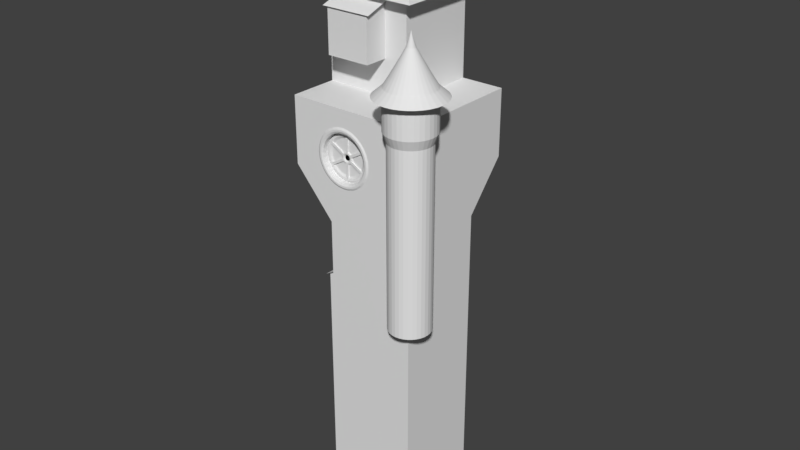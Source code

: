 # Source: budynek5.blend  (saved by Blender 2.79.0; exported with 4.5.12 LTS)
import bpy
from mathutils import Matrix  # noqa: F401  (used for matrix-valued properties, if any)

bpy.ops.wm.read_factory_settings(use_empty=True)
scene = bpy.context.scene
scene.name = 'Scene'

# ---- collections
col_collection_1 = bpy.data.collections.new('Collection 1'); scene.collection.children.link(col_collection_1)

# ---- world
world_world = bpy.data.worlds.new('World'); scene.world = world_world
world_world.color = (0.05088, 0.05088, 0.05088)
world_world.use_sun_shadow = False
world_world.sun_shadow_jitter_overblur = 0.0
world_world.cycles.sampling_method = 'MANUAL'

# ---- meshes
me_cube_012 = bpy.data.meshes.new('Cube.012')
me_cube_012.from_pydata([(-1.0, -1.0, -10.44), (-1.0, -1.0, 1.0), (-1.0, 1.152, -10.44), (-1.0, 1.152, 1.0), (1.0, -1.0, -10.44), (1.0, -1.0, 1.0), (1.0, 1.152, -10.44), (1.0, 1.152, 1.0), (-1.0, 1.152, 1.657), (1.0, 1.152, 1.657), (-1.164, -1.173, 0.9879), (1.164, -1.173, 0.9879), (-1.164, 1.131, 1.704), (1.164, 1.131, 1.704), (-1.0, -1.0, -4.804), (-1.0, -1.0, -3.695), (-1.0, -1.0, -2.586), (-1.0, -1.0, -1.477), (-1.0, -1.0, -0.3673), (-1.0, 1.152, -0.3673), (-1.0, 1.152, -1.477), (-1.0, 1.152, -2.586), (-1.0, 1.152, -3.695), (-1.0, 1.152, -4.804), (1.0, 1.152, -0.3673), (1.0, 1.152, -1.477), (1.0, 1.152, -2.586), (1.0, 1.152, -3.695), (1.0, 1.152, -4.804), (1.0, -1.0, -0.3673), (1.0, -1.0, -1.477), (1.0, -1.0, -2.586), (1.0, -1.0, -3.695), (1.0, -1.0, -4.804), (-1.0, -1.0, 0.7574), (-1.0, 1.152, 0.7574), (1.0, 1.152, 0.7574), (1.0, -1.0, 0.7574), (0.1063, 1.152, -10.44), (-0.1063, 1.152, -10.44), (-0.1063, 1.152, 1.0), (0.1063, 1.152, 1.0), (-0.1063, -1.0, -10.44), (0.1063, -1.0, -10.44), (0.1063, -1.0, 1.0), (-0.1063, -1.0, 1.0), (0.1063, 1.152, 1.657), (-0.1063, 1.152, 1.657), (0.1237, -1.173, 0.9879), (-0.1237, -1.173, 0.9879), (0.1237, 1.131, 1.704), (-0.1237, 1.131, 1.704), (0.1063, -1.0, -4.804), (-0.1063, -1.0, -4.804), (0.1063, -1.0, -3.695), (-0.1063, -1.0, -3.695), (0.1063, -1.0, -2.586), (-0.1063, -1.0, -2.586), (0.1063, -1.0, -1.477), (-0.1063, -1.0, -1.477), (0.1063, -1.0, -0.3673), (-0.1063, -1.0, -0.3673), (-0.1063, 1.152, -4.804), (0.1063, 1.152, -4.804), (-0.1063, 1.152, -3.695), (0.1063, 1.152, -3.695), (-0.1063, 1.152, -2.586), (0.1063, 1.152, -2.586), (-0.1063, 1.152, -1.477), (0.1063, 1.152, -1.477), (-0.1063, 1.152, -0.3673), (0.1063, 1.152, -0.3673), (0.1063, -1.0, 0.7574), (-0.1063, -1.0, 0.7574), (-0.1063, 1.152, 0.7574), (0.1063, 1.152, 0.7574), (-0.33, -1.0, -4.581), (-0.33, -1.0, -3.919), (-0.7763, -1.0, -3.919), (-0.7763, -1.0, -4.581), (-0.33, -1.0, -3.471), (-0.33, -1.0, -2.81), (-0.7763, -1.0, -2.81), (-0.7763, -1.0, -3.471), (-0.33, -1.0, -2.362), (-0.33, -1.0, -1.7), (-0.7763, -1.0, -1.7), (-0.7763, -1.0, -2.362), (-0.33, -1.0, -1.253), (-0.33, -1.0, -0.5909), (-0.7763, -1.0, -0.5909), (-0.7763, -1.0, -1.253), (-0.33, -1.0, -0.1436), (-0.33, -1.0, 0.5338), (-0.7763, -1.0, 0.5338), (-0.7763, -1.0, -0.1436), (0.7763, -1.0, -0.1436), (0.7763, -1.0, 0.5338), (0.33, -1.0, 0.5338), (0.33, -1.0, -0.1436), (0.7763, -1.0, -1.253), (0.7763, -1.0, -0.5909), (0.33, -1.0, -0.5909), (0.33, -1.0, -1.253), (0.7763, -1.0, -2.362), (0.7763, -1.0, -1.7), (0.33, -1.0, -1.7), (0.33, -1.0, -2.362), (0.7763, -1.0, -3.471), (0.7763, -1.0, -2.81), (0.33, -1.0, -2.81), (0.33, -1.0, -3.471), (0.7763, -1.0, -4.581), (0.7763, -1.0, -3.919), (0.33, -1.0, -3.919), (0.33, -1.0, -4.581), (-0.33, -0.7857, -3.919), (-0.33, -0.7857, -4.581), (-0.7763, -0.7857, -4.581), (-0.7763, -0.7857, -3.919), (-0.33, -0.7857, -2.81), (-0.33, -0.7857, -3.471), (-0.7763, -0.7857, -3.471), (-0.7763, -0.7857, -2.81), (-0.33, -0.7857, -1.7), (-0.33, -0.7857, -2.362), (-0.7763, -0.7857, -2.362), (-0.7763, -0.7857, -1.7), (-0.33, -0.7857, -0.5909), (-0.33, -0.7857, -1.253), (-0.7763, -0.7857, -1.253), (-0.7763, -0.7857, -0.5909), (-0.33, -0.7857, 0.5338), (-0.33, -0.7857, -0.1436), (-0.7763, -0.7857, -0.1436), (-0.7763, -0.7857, 0.5338), (0.7763, -0.7857, 0.5338), (0.7763, -0.7857, -0.1436), (0.33, -0.7857, -0.1436), (0.33, -0.7857, 0.5338), (0.7763, -0.7857, -0.5909), (0.7763, -0.7857, -1.253), (0.33, -0.7857, -1.253), (0.33, -0.7857, -0.5909), (0.7763, -0.7857, -1.7), (0.7763, -0.7857, -2.362), (0.33, -0.7857, -2.362), (0.33, -0.7857, -1.7), (0.7763, -0.7857, -2.81), (0.7763, -0.7857, -3.471), (0.33, -0.7857, -3.471), (0.33, -0.7857, -2.81), (0.7763, -0.7857, -3.919), (0.7763, -0.7857, -4.581), (0.33, -0.7857, -4.581), (0.33, -0.7857, -3.919), (-0.4042, 1.152, -10.44), (-0.7021, 1.152, -10.44), (-0.4042, -1.0, 1.0), (-0.7021, -1.0, 1.0), (-0.4042, 1.152, 1.657), (-0.7021, 1.152, 1.657), (-0.4703, -1.173, 0.9879), (-0.8169, -1.173, 0.9879), (-0.4703, 1.131, 1.704), (-0.8169, 1.131, 1.704), (-0.4042, -1.0, -4.804), (-0.7021, -1.0, -4.804), (-0.4042, -1.0, -3.695), (-0.7021, -1.0, -3.695), (-0.4042, -1.0, -2.586), (-0.7021, -1.0, -2.586), (-0.4042, -1.0, -1.477), (-0.7021, -1.0, -1.477), (-0.4042, -1.0, -0.3673), (-0.7021, -1.0, -0.3673), (-0.4042, -1.0, 0.7574), (-0.7021, -1.0, 0.7574), (-0.7021, 1.152, 1.0), (-0.4042, 1.152, 1.0), (-0.7021, -1.0, -10.44), (-0.4042, -1.0, -10.44), (-0.7021, 1.152, -4.804), (-0.4042, 1.152, -4.804), (-0.7021, 1.152, -3.695), (-0.4042, 1.152, -3.695), (-0.7021, 1.152, -2.586), (-0.4042, 1.152, -2.586), (-0.7021, 1.152, -1.477), (-0.4042, 1.152, -1.477), (-0.7021, 1.152, -0.3673), (-0.4042, 1.152, -0.3673), (-0.7021, 1.152, 0.7574), (-0.4042, 1.152, 0.7574), (-0.4788, -1.0, -4.581), (-0.6276, -1.0, -4.581), (-0.4788, -1.0, -3.812), (-0.6276, -1.0, -3.812), (-0.4788, -1.0, -3.471), (-0.6276, -1.0, -3.471), (-0.4788, -1.0, -2.703), (-0.6276, -1.0, -2.703), (-0.4788, -1.0, -2.362), (-0.6276, -1.0, -2.362), (-0.4788, -1.0, -1.593), (-0.6276, -1.0, -1.593), (-0.4788, -1.0, -1.253), (-0.6276, -1.0, -1.253), (-0.4788, -1.0, -0.4842), (-0.6276, -1.0, -0.4842), (-0.4788, -1.0, -0.1436), (-0.6276, -1.0, -0.1436), (-0.4788, -1.0, 0.6405), (-0.6276, -1.0, 0.6405), (-0.4788, -0.7857, -4.581), (-0.6276, -0.7857, -4.581), (-0.4788, -0.7857, -3.812), (-0.6276, -0.7857, -3.812), (-0.4788, -0.7857, -3.471), (-0.6276, -0.7857, -3.471), (-0.4788, -0.7857, -2.703), (-0.6276, -0.7857, -2.703), (-0.4788, -0.7857, -2.362), (-0.6276, -0.7857, -2.362), (-0.4788, -0.7857, -1.593), (-0.6276, -0.7857, -1.593), (-0.4788, -0.7857, -1.253), (-0.6276, -0.7857, -1.253), (-0.4788, -0.7857, -0.4842), (-0.6276, -0.7857, -0.4842), (-0.4788, -0.7857, -0.1436), (-0.6276, -0.7857, -0.1436), (-0.4788, -0.7857, 0.6405), (-0.6276, -0.7857, 0.6405), (0.4042, 1.152, 1.0), (0.7021, 1.152, 1.0), (0.4042, -1.0, -10.44), (0.7021, -1.0, -10.44), (0.4042, 1.152, -4.804), (0.7021, 1.152, -4.804), (0.4042, 1.152, -3.695), (0.7021, 1.152, -3.695), (0.4042, 1.152, -2.586), (0.7021, 1.152, -2.586), (0.4042, 1.152, -1.477), (0.7021, 1.152, -1.477), (0.4042, 1.152, -0.3673), (0.7021, 1.152, -0.3673), (0.4042, 1.152, 0.7574), (0.7021, 1.152, 0.7574), (0.7021, 1.152, -10.44), (0.4042, 1.152, -10.44), (0.7021, -1.0, 1.0), (0.4042, -1.0, 1.0), (0.7021, 1.152, 1.657), (0.4042, 1.152, 1.657), (0.8169, -1.173, 0.9879), (0.4703, -1.173, 0.9879), (0.8169, 1.131, 1.704), (0.4703, 1.131, 1.704), (0.7021, -1.0, -4.804), (0.4042, -1.0, -4.804), (0.7021, -1.0, -3.695), (0.4042, -1.0, -3.695), (0.7021, -1.0, -2.586), (0.4042, -1.0, -2.586), (0.7021, -1.0, -1.477), (0.4042, -1.0, -1.477), (0.7021, -1.0, -0.3673), (0.4042, -1.0, -0.3673), (0.7021, -1.0, 0.7574), (0.4042, -1.0, 0.7574), (0.6276, -1.0, -0.1436), (0.4788, -1.0, -0.1436), (0.6276, -1.0, 0.6405), (0.4788, -1.0, 0.6405), (0.6276, -1.0, -1.253), (0.4788, -1.0, -1.253), (0.6276, -1.0, -0.4842), (0.4788, -1.0, -0.4842), (0.6276, -1.0, -2.362), (0.4788, -1.0, -2.362), (0.6276, -1.0, -1.593), (0.4788, -1.0, -1.593), (0.6276, -1.0, -3.471), (0.4788, -1.0, -3.471), (0.6276, -1.0, -2.703), (0.4788, -1.0, -2.703), (0.6276, -1.0, -4.581), (0.4788, -1.0, -4.581), (0.6276, -1.0, -3.812), (0.4788, -1.0, -3.812), (0.6276, -0.7857, -0.1436), (0.4788, -0.7857, -0.1436), (0.6276, -0.7857, 0.6405), (0.4788, -0.7857, 0.6405), (0.6276, -0.7857, -1.253), (0.4788, -0.7857, -1.253), (0.6276, -0.7857, -0.4842), (0.4788, -0.7857, -0.4842), (0.6276, -0.7857, -2.362), (0.4788, -0.7857, -2.362), (0.6276, -0.7857, -1.593), (0.4788, -0.7857, -1.593), (0.6276, -0.7857, -3.471), (0.4788, -0.7857, -3.471), (0.6276, -0.7857, -2.703), (0.4788, -0.7857, -2.703), (0.6276, -0.7857, -4.581), (0.4788, -0.7857, -4.581), (0.6276, -0.7857, -3.812), (0.4788, -0.7857, -3.812), (-0.33, -0.795, -3.919), (-0.33, -0.795, -4.581), (-0.7763, -0.795, -4.581), (-0.7763, -0.795, -3.919), (-0.33, -0.795, -2.81), (-0.33, -0.795, -3.471), (-0.7763, -0.795, -3.471), (-0.7763, -0.795, -2.81), (-0.33, -0.795, -1.7), (-0.33, -0.795, -2.362), (-0.7763, -0.795, -2.362), (-0.7763, -0.795, -1.7), (-0.33, -0.795, -0.5909), (-0.33, -0.795, -1.253), (-0.7763, -0.795, -1.253), (-0.7763, -0.795, -0.5909), (-0.33, -0.795, 0.5338), (-0.33, -0.795, -0.1436), (-0.7763, -0.795, -0.1436), (-0.7763, -0.795, 0.5338), (0.7763, -0.795, 0.5338), (0.7763, -0.795, -0.1436), (0.33, -0.795, -0.1436), (0.33, -0.795, 0.5338), (0.7763, -0.795, -0.5909), (0.7763, -0.795, -1.253), (0.33, -0.795, -1.253), (0.33, -0.795, -0.5909), (0.7763, -0.795, -1.7), (0.7763, -0.795, -2.362), (0.33, -0.795, -2.362), (0.33, -0.795, -1.7), (0.7763, -0.795, -2.81), (0.7763, -0.795, -3.471), (0.33, -0.795, -3.471), (0.33, -0.795, -2.81), (0.7763, -0.795, -3.919), (0.7763, -0.795, -4.581), (0.33, -0.795, -4.581), (0.33, -0.795, -3.919), (-0.4788, -0.795, -4.581), (-0.6276, -0.795, -4.581), (-0.4788, -0.795, -3.812), (-0.6276, -0.795, -3.812), (-0.4788, -0.795, -3.471), (-0.6276, -0.795, -3.471), (-0.4788, -0.795, -2.703), (-0.6276, -0.795, -2.703), (-0.4788, -0.795, -2.362), (-0.6276, -0.795, -2.362), (-0.4788, -0.795, -1.593), (-0.6276, -0.795, -1.593), (-0.4788, -0.795, -1.253), (-0.6276, -0.795, -1.253), (-0.4788, -0.795, -0.4842), (-0.6276, -0.795, -0.4842), (-0.4788, -0.795, -0.1436), (-0.6276, -0.795, -0.1436), (-0.4788, -0.795, 0.6405), (-0.6276, -0.795, 0.6405), (0.6276, -0.795, -0.1436), (0.4788, -0.795, -0.1436), (0.6276, -0.795, 0.6405), (0.4788, -0.795, 0.6405), (0.6276, -0.795, -1.253), (0.4788, -0.795, -1.253), (0.6276, -0.795, -0.4842), (0.4788, -0.795, -0.4842), (0.6276, -0.795, -2.362), (0.4788, -0.795, -2.362), (0.6276, -0.795, -1.593), (0.4788, -0.795, -1.593), (0.6276, -0.795, -3.471), (0.4788, -0.795, -3.471), (0.6276, -0.795, -2.703), (0.4788, -0.795, -2.703), (0.6276, -0.795, -4.581), (0.4788, -0.795, -4.581), (0.6276, -0.795, -3.812), (0.4788, -0.795, -3.812), (-0.33, -0.7695, -3.919), (-0.33, -0.7695, -4.581), (-0.6276, -0.7695, -4.581), (-0.7763, -0.7695, -4.581), (-0.6276, -0.7695, -3.812), (-0.7763, -0.7695, -3.919), (-0.33, -0.7695, -2.81), (-0.33, -0.7695, -3.471), (-0.6276, -0.7695, -3.471), (-0.7763, -0.7695, -3.471), (-0.6276, -0.7695, -2.703), (-0.7763, -0.7695, -2.81), (-0.33, -0.7695, -1.7), (-0.33, -0.7695, -2.362), (-0.6276, -0.7695, -2.362), (-0.7763, -0.7695, -2.362), (-0.6276, -0.7695, -1.593), (-0.7763, -0.7695, -1.7), (-0.33, -0.7695, -0.5909), (-0.33, -0.7695, -1.253), (-0.6276, -0.7695, -1.253), (-0.7763, -0.7695, -1.253), (-0.6276, -0.7695, -0.4842), (-0.7763, -0.7695, -0.5909), (-0.33, -0.7695, 0.5338), (-0.33, -0.7695, -0.1436), (-0.6276, -0.7695, -0.1436), (-0.7763, -0.7695, -0.1436), (-0.6276, -0.7695, 0.6405), (-0.7763, -0.7695, 0.5338), (0.7763, -0.7695, 0.5338), (0.7763, -0.7695, -0.1436), (0.4788, -0.7695, -0.1436), (0.33, -0.7695, -0.1436), (0.4788, -0.7695, 0.6405), (0.33, -0.7695, 0.5338), (0.7763, -0.7695, -0.5909), (0.7763, -0.7695, -1.253), (0.4788, -0.7695, -1.253), (0.33, -0.7695, -1.253), (0.4788, -0.7695, -0.4842), (0.33, -0.7695, -0.5909), (0.7763, -0.7695, -1.7), (0.7763, -0.7695, -2.362), (0.4788, -0.7695, -2.362), (0.33, -0.7695, -2.362), (0.4788, -0.7695, -1.593), (0.33, -0.7695, -1.7), (0.7763, -0.7695, -2.81), (0.7763, -0.7695, -3.471), (0.4788, -0.7695, -3.471), (0.33, -0.7695, -3.471), (0.4788, -0.7695, -2.703), (0.33, -0.7695, -2.81), (0.7763, -0.7695, -3.919), (0.7763, -0.7695, -4.581), (0.4788, -0.7695, -4.581), (0.33, -0.7695, -4.581), (0.4788, -0.7695, -3.812), (0.33, -0.7695, -3.919), (-0.4788, -0.7695, -4.581), (-0.4788, -0.7695, -3.812), (-0.4788, -0.7695, -3.471), (-0.4788, -0.7695, -2.703), (-0.4788, -0.7695, -2.362), (-0.4788, -0.7695, -1.593), (-0.4788, -0.7695, -1.253), (-0.4788, -0.7695, -0.4842), (-0.4788, -0.7695, -0.1436), (-0.4788, -0.7695, 0.6405), (0.6276, -0.7695, -0.1436), (0.6276, -0.7695, 0.6405), (0.6276, -0.7695, -1.253), (0.6276, -0.7695, -0.4842), (0.6276, -0.7695, -2.362), (0.6276, -0.7695, -1.593), (0.6276, -0.7695, -3.471), (0.6276, -0.7695, -2.703), (0.6276, -0.7695, -4.581), (0.6276, -0.7695, -3.812), (-0.5241, -0.8999, -4.581), (-0.5822, -0.8999, -4.581), (-0.5241, -0.8999, -3.812), (-0.5822, -0.8999, -3.812), (-0.5241, -0.8999, -3.471), (-0.5822, -0.8999, -3.471), (-0.5241, -0.8999, -2.703), (-0.5822, -0.8999, -2.703), (-0.5241, -0.8999, -2.362), (-0.5822, -0.8999, -2.362), (-0.5241, -0.8999, -1.593), (-0.5822, -0.8999, -1.593), (-0.5241, -0.8999, -1.253), (-0.5822, -0.8999, -1.253), (-0.5241, -0.8999, -0.4842), (-0.5822, -0.8999, -0.4842), (-0.5241, -0.8999, -0.1436), (-0.5822, -0.8999, -0.1436), (-0.5241, -0.8999, 0.6405), (-0.5822, -0.8999, 0.6405), (0.5822, -0.8999, -0.1436), (0.5241, -0.8999, -0.1436), (0.5822, -0.8999, 0.6405), (0.5241, -0.8999, 0.6405), (0.5822, -0.8999, -1.253), (0.5241, -0.8999, -1.253), (0.5822, -0.8999, -0.4842), (0.5241, -0.8999, -0.4842), (0.5822, -0.8999, -2.362), (0.5241, -0.8999, -2.362), (0.5822, -0.8999, -1.593), (0.5241, -0.8999, -1.593), (0.5822, -0.8999, -3.471), (0.5241, -0.8999, -3.471), (0.5822, -0.8999, -2.703), (0.5241, -0.8999, -2.703), (0.5822, -0.8999, -4.581), (0.5241, -0.8999, -4.581), (0.5822, -0.8999, -3.812), (0.5241, -0.8999, -3.812), (-0.5241, -0.7722, -4.581), (-0.5822, -0.7722, -4.581), (-0.5241, -0.7722, -3.812), (-0.5822, -0.7722, -3.812), (-0.5241, -0.7722, -3.471), (-0.5822, -0.7722, -3.471), (-0.5241, -0.7722, -2.703), (-0.5822, -0.7722, -2.703), (-0.5241, -0.7722, -2.362), (-0.5822, -0.7722, -2.362), (-0.5241, -0.7722, -1.593), (-0.5822, -0.7722, -1.593), (-0.5241, -0.7722, -1.253), (-0.5822, -0.7722, -1.253), (-0.5241, -0.7722, -0.4842), (-0.5822, -0.7722, -0.4842), (-0.5241, -0.7722, -0.1436), (-0.5822, -0.7722, -0.1436), (-0.5241, -0.7722, 0.6405), (-0.5822, -0.7722, 0.6405), (0.5822, -0.7722, -0.1436), (0.5241, -0.7722, -0.1436), (0.5822, -0.7722, 0.6405), (0.5241, -0.7722, 0.6405), (0.5822, -0.7722, -1.253), (0.5241, -0.7722, -1.253), (0.5822, -0.7722, -0.4842), (0.5241, -0.7722, -0.4842), (0.5822, -0.7722, -2.362), (0.5241, -0.7722, -2.362), (0.5822, -0.7722, -1.593), (0.5241, -0.7722, -1.593), (0.5822, -0.7722, -3.471), (0.5241, -0.7722, -3.471), (0.5822, -0.7722, -2.703), (0.5241, -0.7722, -2.703), (0.5822, -0.7722, -4.581), (0.5241, -0.7722, -4.581), (0.5822, -0.7722, -3.812), (0.5241, -0.7722, -3.812), (-0.9375, -0.8999, -4.07), (-0.9375, -0.8999, -4.012), (-0.1688, -0.8999, -4.07), (-0.1688, -0.8999, -4.012), (-0.9375, -0.8999, -2.961), (-0.9375, -0.8999, -2.903), (-0.1688, -0.8999, -2.961), (-0.1688, -0.8999, -2.903), (-0.9375, -0.8999, -1.851), (-0.9375, -0.8999, -1.793), (-0.1688, -0.8999, -1.851), (-0.1688, -0.8999, -1.793), (-0.9375, -0.8999, -0.7422), (-0.9375, -0.8999, -0.6841), (-0.1688, -0.8999, -0.7422), (-0.1688, -0.8999, -0.6841), (-0.9452, -0.8999, 0.3748), (-0.9452, -0.8999, 0.4329), (-0.1611, -0.8999, 0.3748), (-0.1611, -0.8999, 0.4329), (0.1611, -0.8999, 0.3748), (0.1611, -0.8999, 0.4329), (0.9452, -0.8999, 0.3748), (0.9452, -0.8999, 0.4329), (0.1688, -0.8999, -0.7422), (0.1688, -0.8999, -0.6841), (0.9375, -0.8999, -0.7422), (0.9375, -0.8999, -0.6841), (0.1688, -0.8999, -1.851), (0.1688, -0.8999, -1.793), (0.9375, -0.8999, -1.851), (0.9375, -0.8999, -1.793), (0.1688, -0.8999, -2.961), (0.1688, -0.8999, -2.903), (0.9375, -0.8999, -2.961), (0.9375, -0.8999, -2.903), (0.1688, -0.8999, -4.07), (0.1688, -0.8999, -4.012), (0.9375, -0.8999, -4.07), (0.9375, -0.8999, -4.012), (-0.9375, -0.7722, -4.07), (-0.9375, -0.7722, -4.012), (-0.1688, -0.7722, -4.07), (-0.1688, -0.7722, -4.012), (-0.9375, -0.7722, -2.961), (-0.9375, -0.7722, -2.903), (-0.1688, -0.7722, -2.961), (-0.1688, -0.7722, -2.903), (-0.9375, -0.7722, -1.851), (-0.9375, -0.7722, -1.793), (-0.1688, -0.7722, -1.851), (-0.1688, -0.7722, -1.793), (-0.9375, -0.7722, -0.7422), (-0.9375, -0.7722, -0.6841), (-0.1688, -0.7722, -0.7422), (-0.1688, -0.7722, -0.6841), (-0.9452, -0.7722, 0.3748), (-0.9452, -0.7722, 0.4329), (-0.1611, -0.7722, 0.3748), (-0.1611, -0.7722, 0.4329), (0.1611, -0.7722, 0.3748), (0.1611, -0.7722, 0.4329), (0.9452, -0.7722, 0.3748), (0.9452, -0.7722, 0.4329), (0.1688, -0.7722, -0.7422), (0.1688, -0.7722, -0.6841), (0.9375, -0.7722, -0.7422), (0.9375, -0.7722, -0.6841), (0.1688, -0.7722, -1.851), (0.1688, -0.7722, -1.793), (0.9375, -0.7722, -1.851), (0.9375, -0.7722, -1.793), (0.1688, -0.7722, -2.961), (0.1688, -0.7722, -2.903), (0.9375, -0.7722, -2.961), (0.9375, -0.7722, -2.903), (0.1688, -0.7722, -4.07), (0.1688, -0.7722, -4.012), (0.9375, -0.7722, -4.07), (0.9375, -0.7722, -4.012), (-0.9375, -0.8999, -4.376), (-0.9375, -0.8999, -4.318), (-0.1688, -0.8999, -4.376), (-0.1688, -0.8999, -4.318), (-0.9375, -0.8999, -3.266), (-0.9375, -0.8999, -3.208), (-0.1688, -0.8999, -3.266), (-0.1688, -0.8999, -3.208), (-0.9375, -0.8999, -2.157), (-0.9375, -0.8999, -2.099), (-0.1688, -0.8999, -2.157), (-0.1688, -0.8999, -2.099), (-0.9375, -0.8999, -1.048), (-0.9375, -0.8999, -0.9897), (-0.1688, -0.8999, -1.048), (-0.1688, -0.8999, -0.9897), (-0.9452, -0.8999, 0.06919), (-0.9452, -0.8999, 0.1273), (-0.1611, -0.8999, 0.06919), (-0.1611, -0.8999, 0.1273), (0.1611, -0.8999, 0.06919), (0.1611, -0.8999, 0.1273), (0.9452, -0.8999, 0.06919), (0.9452, -0.8999, 0.1273), (0.1688, -0.8999, -1.048), (0.1688, -0.8999, -0.9897), (0.9375, -0.8999, -1.048), (0.9375, -0.8999, -0.9897), (0.1688, -0.8999, -2.157), (0.1688, -0.8999, -2.099), (0.9375, -0.8999, -2.157), (0.9375, -0.8999, -2.099), (0.1688, -0.8999, -3.266), (0.1688, -0.8999, -3.208), (0.9375, -0.8999, -3.266), (0.9375, -0.8999, -3.208), (0.1688, -0.8999, -4.376), (0.1688, -0.8999, -4.318), (0.9375, -0.8999, -4.376), (0.9375, -0.8999, -4.318), (-0.9375, -0.7722, -4.376), (-0.9375, -0.7722, -4.318), (-0.1688, -0.7722, -4.376), (-0.1688, -0.7722, -4.318), (-0.9375, -0.7722, -3.266), (-0.9375, -0.7722, -3.208), (-0.1688, -0.7722, -3.266), (-0.1688, -0.7722, -3.208), (-0.9375, -0.7722, -2.157), (-0.9375, -0.7722, -2.099), (-0.1688, -0.7722, -2.157), (-0.1688, -0.7722, -2.099), (-0.9375, -0.7722, -1.048), (-0.9375, -0.7722, -0.9897), (-0.1688, -0.7722, -1.048), (-0.1688, -0.7722, -0.9897), (-0.9452, -0.7722, 0.06919), (-0.9452, -0.7722, 0.1273), (-0.1611, -0.7722, 0.06919), (-0.1611, -0.7722, 0.1273), (0.1611, -0.7722, 0.06919), (0.1611, -0.7722, 0.1273), (0.9452, -0.7722, 0.06919), (0.9452, -0.7722, 0.1273), (0.1688, -0.7722, -1.048), (0.1688, -0.7722, -0.9897), (0.9375, -0.7722, -1.048), (0.9375, -0.7722, -0.9897), (0.1688, -0.7722, -2.157), (0.1688, -0.7722, -2.099), (0.9375, -0.7722, -2.157), (0.9375, -0.7722, -2.099), (0.1688, -0.7722, -3.266), (0.1688, -0.7722, -3.208), (0.9375, -0.7722, -3.266), (0.9375, -0.7722, -3.208), (0.1688, -0.7722, -4.376), (0.1688, -0.7722, -4.318), (0.9375, -0.7722, -4.376), (0.9375, -0.7722, -4.318)], [], [(34, 1, 3, 35), (249, 235, 7, 36), (36, 7, 5, 37), (177, 159, 1, 34), (250, 6, 4, 237), (3, 1, 8), (252, 5, 11, 256), (178, 3, 8, 161), (5, 7, 9), (256, 11, 13, 258), (5, 9, 13, 11), (8, 1, 10, 12), (161, 8, 12, 165), (180, 167, 14, 0), (88, 89, 128, 129), (108, 109, 148, 149), (201, 82, 123, 221), (279, 102, 143, 299), (6, 28, 33, 4), (28, 27, 32, 33), (27, 26, 31, 32), (26, 25, 30, 31), (25, 24, 29, 30), (250, 239, 28, 6), (239, 241, 27, 28), (241, 243, 26, 27), (243, 245, 25, 26), (245, 247, 24, 25), (0, 14, 23, 2), (14, 15, 22, 23), (15, 16, 21, 22), (16, 17, 20, 21), (17, 18, 19, 20), (198, 80, 121, 218), (24, 36, 37, 29), (247, 249, 36, 24), (18, 34, 35, 19), (191, 193, 74, 70), (70, 74, 75, 71), (276, 100, 141, 296), (60, 72, 73, 61), (189, 191, 70, 68), (68, 70, 71, 69), (187, 189, 68, 66), (66, 68, 69, 67), (185, 187, 66, 64), (64, 66, 67, 65), (183, 185, 64, 62), (62, 64, 65, 63), (156, 183, 62, 39), (39, 62, 63, 38), (94, 95, 134, 135), (58, 60, 61, 59), (80, 81, 120, 121), (56, 58, 59, 57), (114, 115, 154, 155), (54, 56, 57, 55), (100, 101, 140, 141), (52, 54, 55, 53), (236, 261, 52, 43), (43, 52, 53, 42), (255, 46, 50, 259), (46, 47, 51, 50), (162, 49, 51, 164), (49, 48, 50, 51), (234, 41, 46, 255), (41, 40, 47, 46), (158, 45, 49, 162), (45, 44, 48, 49), (156, 39, 42, 181), (39, 38, 43, 42), (271, 253, 44, 72), (72, 44, 45, 73), (193, 179, 40, 74), (74, 40, 41, 75), (53, 55, 77, 76), (169, 15, 78, 197), (15, 14, 79, 78), (166, 53, 76, 194), (55, 57, 81, 80), (171, 16, 82, 201), (16, 15, 83, 82), (168, 55, 80, 198), (57, 59, 85, 84), (173, 17, 86, 205), (17, 16, 87, 86), (170, 57, 84, 202), (59, 61, 89, 88), (175, 18, 90, 209), (18, 17, 91, 90), (172, 59, 88, 206), (61, 73, 93, 92), (177, 34, 94, 213), (34, 18, 95, 94), (174, 61, 92, 210), (29, 37, 97, 96), (271, 72, 98, 275), (72, 60, 99, 98), (268, 29, 96, 272), (30, 29, 101, 100), (269, 60, 102, 279), (60, 58, 103, 102), (266, 30, 100, 276), (31, 30, 105, 104), (267, 58, 106, 283), (58, 56, 107, 106), (264, 31, 104, 280), (32, 31, 109, 108), (265, 56, 110, 287), (56, 54, 111, 110), (262, 32, 108, 284), (33, 32, 113, 112), (263, 54, 114, 291), (54, 52, 115, 114), (260, 33, 112, 288), (215, 217, 119, 118), (219, 221, 123, 122), (223, 225, 127, 126), (227, 229, 131, 130), (231, 233, 135, 134), (293, 295, 139, 138), (297, 299, 143, 142), (301, 303, 147, 146), (305, 307, 151, 150), (309, 311, 155, 154), (102, 103, 142, 143), (82, 83, 122, 123), (284, 108, 149, 304), (206, 88, 129, 226), (287, 110, 151, 307), (209, 90, 131, 229), (96, 97, 136, 137), (110, 111, 150, 151), (76, 77, 116, 117), (90, 91, 130, 131), (272, 96, 137, 292), (194, 76, 117, 214), (275, 98, 139, 295), (197, 78, 119, 217), (104, 105, 144, 145), (84, 85, 124, 125), (98, 99, 138, 139), (78, 79, 118, 119), (280, 104, 145, 300), (202, 84, 125, 222), (283, 106, 147, 303), (205, 86, 127, 225), (112, 113, 152, 153), (92, 93, 132, 133), (106, 107, 146, 147), (86, 87, 126, 127), (288, 112, 153, 308), (210, 92, 133, 230), (291, 114, 155, 311), (213, 94, 135, 233), (93, 212, 232, 132), (212, 213, 233, 232), (95, 211, 231, 134), (211, 210, 230, 231), (85, 204, 224, 124), (204, 205, 225, 224), (87, 203, 223, 126), (203, 202, 222, 223), (77, 196, 216, 116), (196, 197, 217, 216), (79, 195, 215, 118), (195, 194, 214, 215), (89, 208, 228, 128), (208, 209, 229, 228), (91, 207, 227, 130), (207, 206, 226, 227), (133, 132, 232, 230), (230, 232, 233, 231), (129, 128, 228, 226), (226, 228, 229, 227), (125, 124, 224, 222), (222, 224, 225, 223), (121, 120, 220, 218), (218, 220, 221, 219), (117, 116, 216, 214), (214, 216, 217, 215), (18, 175, 211, 95), (175, 174, 210, 211), (73, 176, 212, 93), (176, 177, 213, 212), (17, 173, 207, 91), (173, 172, 206, 207), (61, 174, 208, 89), (174, 175, 209, 208), (16, 171, 203, 87), (171, 170, 202, 203), (59, 172, 204, 85), (172, 173, 205, 204), (15, 169, 199, 83), (169, 168, 198, 199), (57, 170, 200, 81), (170, 171, 201, 200), (14, 167, 195, 79), (167, 166, 194, 195), (55, 168, 196, 77), (168, 169, 197, 196), (35, 3, 178, 192), (192, 178, 179, 193), (2, 157, 180, 0), (157, 156, 181, 180), (1, 159, 163, 10), (159, 158, 162, 163), (10, 163, 165, 12), (163, 162, 164, 165), (2, 23, 182, 157), (157, 182, 183, 156), (23, 22, 184, 182), (182, 184, 185, 183), (22, 21, 186, 184), (184, 186, 187, 185), (21, 20, 188, 186), (186, 188, 189, 187), (20, 19, 190, 188), (188, 190, 191, 189), (19, 35, 192, 190), (190, 192, 193, 191), (83, 199, 219, 122), (199, 198, 218, 219), (81, 200, 220, 120), (200, 201, 221, 220), (42, 53, 166, 181), (181, 166, 167, 180), (47, 160, 164, 51), (160, 161, 165, 164), (40, 179, 160, 47), (179, 178, 161, 160), (73, 45, 158, 176), (176, 158, 159, 177), (113, 290, 310, 152), (290, 291, 311, 310), (115, 289, 309, 154), (289, 288, 308, 309), (105, 282, 302, 144), (282, 283, 303, 302), (107, 281, 301, 146), (281, 280, 300, 301), (97, 274, 294, 136), (274, 275, 295, 294), (99, 273, 293, 138), (273, 272, 292, 293), (109, 286, 306, 148), (286, 287, 307, 306), (111, 285, 305, 150), (285, 284, 304, 305), (153, 152, 310, 308), (308, 310, 311, 309), (149, 148, 306, 304), (304, 306, 307, 305), (145, 144, 302, 300), (300, 302, 303, 301), (141, 140, 298, 296), (296, 298, 299, 297), (137, 136, 294, 292), (292, 294, 295, 293), (52, 261, 289, 115), (261, 260, 288, 289), (32, 262, 290, 113), (262, 263, 291, 290), (54, 263, 285, 111), (263, 262, 284, 285), (31, 264, 286, 109), (264, 265, 287, 286), (56, 265, 281, 107), (265, 264, 280, 281), (30, 266, 282, 105), (266, 267, 283, 282), (58, 267, 277, 103), (267, 266, 276, 277), (29, 268, 278, 101), (268, 269, 279, 278), (60, 269, 273, 99), (269, 268, 272, 273), (37, 270, 274, 97), (270, 271, 275, 274), (37, 5, 252, 270), (270, 252, 253, 271), (7, 235, 254, 9), (235, 234, 255, 254), (9, 254, 258, 13), (254, 255, 259, 258), (4, 33, 260, 237), (237, 260, 261, 236), (103, 277, 297, 142), (277, 276, 296, 297), (71, 75, 248, 246), (246, 248, 249, 247), (69, 71, 246, 244), (244, 246, 247, 245), (67, 69, 244, 242), (242, 244, 245, 243), (65, 67, 242, 240), (240, 242, 243, 241), (63, 65, 240, 238), (238, 240, 241, 239), (38, 63, 238, 251), (251, 238, 239, 250), (101, 278, 298, 140), (278, 279, 299, 298), (48, 257, 259, 50), (257, 256, 258, 259), (44, 253, 257, 48), (253, 252, 256, 257), (38, 251, 236, 43), (251, 250, 237, 236), (75, 41, 234, 248), (248, 234, 235, 249), (353, 314, 315, 355), (357, 318, 319, 359), (361, 322, 323, 363), (365, 326, 327, 367), (369, 330, 331, 371), (373, 334, 335, 375), (377, 338, 339, 379), (381, 342, 343, 383), (385, 346, 347, 387), (389, 350, 351, 391), (329, 368, 370, 328), (368, 369, 371, 370), (325, 364, 366, 324), (364, 365, 367, 366), (321, 360, 362, 320), (360, 361, 363, 362), (317, 356, 358, 316), (356, 357, 359, 358), (313, 352, 354, 312), (352, 353, 355, 354), (349, 388, 390, 348), (388, 389, 391, 390), (345, 384, 386, 344), (384, 385, 387, 386), (341, 380, 382, 340), (380, 381, 383, 382), (337, 376, 378, 336), (376, 377, 379, 378), (333, 372, 374, 332), (372, 373, 375, 374), (332, 374, 463, 422), (316, 358, 455, 398), (333, 332, 422, 423), (374, 375, 426, 463), (358, 359, 402, 455), (334, 373, 424, 425), (376, 337, 429, 464), (360, 321, 405, 456), (375, 335, 427, 426), (377, 376, 464, 430), (361, 360, 456, 406), (335, 334, 425, 427), (336, 378, 465, 428), (320, 362, 457, 404), (337, 336, 428, 429), (378, 379, 432, 465), (362, 363, 408, 457), (338, 377, 430, 431), (380, 341, 435, 466), (364, 325, 411, 458), (379, 339, 433, 432), (313, 312, 392, 393), (381, 380, 466, 436), (365, 364, 458, 412), (339, 338, 431, 433), (314, 353, 394, 395), (340, 382, 467, 434), (324, 366, 459, 410), (341, 340, 434, 435), (355, 315, 397, 396), (382, 383, 438, 467), (366, 367, 414, 459), (342, 381, 436, 437), (315, 314, 395, 397), (384, 345, 441, 468), (368, 329, 417, 460), (383, 343, 439, 438), (317, 316, 398, 399), (385, 384, 468, 442), (369, 368, 460, 418), (343, 342, 437, 439), (318, 357, 400, 401), (344, 386, 469, 440), (328, 370, 461, 416), (345, 344, 440, 441), (359, 319, 403, 402), (386, 387, 444, 469), (370, 371, 420, 461), (346, 385, 442, 443), (319, 318, 401, 403), (388, 349, 447, 470), (387, 347, 445, 444), (321, 320, 404, 405), (389, 388, 470, 448), (347, 346, 443, 445), (322, 361, 406, 407), (348, 390, 471, 446), (349, 348, 446, 447), (363, 323, 409, 408), (390, 391, 450, 471), (350, 389, 448, 449), (323, 322, 407, 409), (391, 351, 451, 450), (325, 324, 410, 411), (351, 350, 449, 451), (326, 365, 412, 413), (352, 313, 393, 452), (367, 327, 415, 414), (353, 352, 452, 394), (327, 326, 413, 415), (312, 354, 453, 392), (329, 328, 416, 417), (354, 355, 396, 453), (330, 369, 418, 419), (372, 333, 423, 462), (356, 317, 399, 454), (371, 331, 421, 420), (373, 372, 462, 424), (357, 356, 454, 400), (331, 330, 419, 421), (488, 490, 491, 489), (484, 486, 487, 485), (480, 482, 483, 481), (476, 478, 479, 477), (472, 474, 475, 473), (508, 510, 511, 509), (504, 506, 507, 505), (500, 502, 503, 501), (496, 498, 499, 497), (492, 494, 495, 493), (528, 529, 531, 530), (524, 525, 527, 526), (520, 521, 523, 522), (516, 517, 519, 518), (512, 513, 515, 514), (548, 549, 551, 550), (544, 545, 547, 546), (540, 541, 543, 542), (536, 537, 539, 538), (532, 533, 535, 534), (486, 484, 524, 526), (493, 495, 535, 533), (504, 505, 545, 544), (485, 487, 527, 525), (472, 473, 513, 512), (507, 506, 546, 547), (482, 480, 520, 522), (475, 474, 514, 515), (508, 509, 549, 548), (481, 483, 523, 521), (476, 477, 517, 516), (511, 510, 550, 551), (478, 476, 516, 518), (479, 478, 518, 519), (510, 508, 548, 550), (477, 479, 519, 517), (480, 481, 521, 520), (509, 511, 551, 549), (474, 472, 512, 514), (483, 482, 522, 523), (506, 504, 544, 546), (473, 475, 515, 513), (484, 485, 525, 524), (505, 507, 547, 545), (492, 493, 533, 532), (487, 486, 526, 527), (502, 500, 540, 542), (495, 494, 534, 535), (488, 489, 529, 528), (501, 503, 543, 541), (496, 497, 537, 536), (491, 490, 530, 531), (498, 496, 536, 538), (499, 498, 538, 539), (490, 488, 528, 530), (497, 499, 539, 537), (500, 501, 541, 540), (489, 491, 531, 529), (494, 492, 532, 534), (503, 502, 542, 543), (568, 570, 571, 569), (564, 566, 567, 565), (560, 562, 563, 561), (556, 558, 559, 557), (552, 554, 555, 553), (588, 590, 591, 589), (584, 586, 587, 585), (580, 582, 583, 581), (576, 578, 579, 577), (572, 574, 575, 573), (608, 609, 611, 610), (604, 605, 607, 606), (600, 601, 603, 602), (596, 597, 599, 598), (592, 593, 595, 594), (628, 629, 631, 630), (624, 625, 627, 626), (620, 621, 623, 622), (616, 617, 619, 618), (612, 613, 615, 614), (566, 564, 604, 606), (573, 575, 615, 613), (584, 585, 625, 624), (565, 567, 607, 605), (552, 553, 593, 592), (587, 586, 626, 627), (562, 560, 600, 602), (555, 554, 594, 595), (588, 589, 629, 628), (561, 563, 603, 601), (556, 557, 597, 596), (591, 590, 630, 631), (558, 556, 596, 598), (559, 558, 598, 599), (590, 588, 628, 630), (557, 559, 599, 597), (560, 561, 601, 600), (589, 591, 631, 629), (554, 552, 592, 594), (563, 562, 602, 603), (586, 584, 624, 626), (553, 555, 595, 593), (564, 565, 605, 604), (585, 587, 627, 625), (572, 573, 613, 612), (567, 566, 606, 607), (582, 580, 620, 622), (575, 574, 614, 615), (568, 569, 609, 608), (581, 583, 623, 621), (576, 577, 617, 616), (571, 570, 610, 611), (578, 576, 616, 618), (579, 578, 618, 619), (570, 568, 608, 610), (577, 579, 619, 617), (580, 581, 621, 620), (569, 571, 611, 609), (574, 572, 612, 614), (583, 582, 622, 623), (648, 650, 651, 649), (644, 646, 647, 645), (640, 642, 643, 641), (636, 638, 639, 637), (632, 634, 635, 633), (668, 670, 671, 669), (664, 666, 667, 665), (660, 662, 663, 661), (656, 658, 659, 657), (652, 654, 655, 653), (688, 689, 691, 690), (684, 685, 687, 686), (680, 681, 683, 682), (676, 677, 679, 678), (672, 673, 675, 674), (708, 709, 711, 710), (704, 705, 707, 706), (700, 701, 703, 702), (696, 697, 699, 698), (692, 693, 695, 694), (646, 644, 684, 686), (653, 655, 695, 693), (664, 665, 705, 704), (645, 647, 687, 685), (632, 633, 673, 672), (667, 666, 706, 707), (642, 640, 680, 682), (635, 634, 674, 675), (668, 669, 709, 708), (641, 643, 683, 681), (636, 637, 677, 676), (671, 670, 710, 711), (638, 636, 676, 678), (639, 638, 678, 679), (670, 668, 708, 710), (637, 639, 679, 677), (640, 641, 681, 680), (669, 671, 711, 709), (634, 632, 672, 674), (643, 642, 682, 683), (666, 664, 704, 706), (633, 635, 675, 673), (644, 645, 685, 684), (665, 667, 707, 705), (652, 653, 693, 692), (647, 646, 686, 687), (662, 660, 700, 702), (655, 654, 694, 695), (648, 649, 689, 688), (661, 663, 703, 701), (656, 657, 697, 696), (651, 650, 690, 691), (658, 656, 696, 698), (659, 658, 698, 699), (650, 648, 688, 690), (657, 659, 699, 697), (660, 661, 701, 700), (649, 651, 691, 689), (654, 652, 692, 694), (663, 662, 702, 703)])
me_cube_012.use_remesh_preserve_volume = False
me_cube_012.use_remesh_preserve_attributes = False
me_cube_012.use_mirror_vertex_groups = False
me_cube_012.update()
me_cube_008 = bpy.data.meshes.new('Cube.008')
me_cube_008.from_pydata([(-1.0, -1.0, -1.0), (-1.0, -1.0, 1.0), (-1.0, 1.0, -1.0), (-1.0, 1.0, 1.0), (1.0, -1.0, -1.0), (1.0, -1.0, 1.0), (1.0, 1.0, -1.0), (1.0, 1.0, 1.0), (-14.58, -1.292, -2.671), (-3.481, -1.058, -1.671), (-14.58, 0.7075, -2.673), (-3.489, 0.9418, -1.673), (-13.58, -1.302, -2.942), (-2.481, -1.068, -1.942), (-13.58, 0.6977, -2.943), (-2.489, 0.932, -1.943), (2.489, -0.932, -1.133), (13.58, -0.6977, -0.1333), (2.481, 1.068, -1.134), (13.58, 1.302, -0.1344), (3.489, -0.9418, -1.404), (14.58, -0.7075, -0.4037), (3.481, 1.058, -1.405), (14.58, 1.292, -0.4048), (-1.0, -1.0, -4.076), (-1.0, -1.0, -2.076), (-1.0, 1.0, -4.076), (-1.0, 1.0, -2.076), (1.0, -1.0, -4.076), (1.0, -1.0, -2.076), (1.0, 1.0, -4.076), (1.0, 1.0, -2.076), (13.58, -0.7075, -2.943), (2.49, -0.9418, -1.943), (13.57, 1.292, -2.942), (2.48, 1.058, -1.942), (14.58, -0.6977, -2.672), (3.49, -0.932, -1.672), (14.57, 1.302, -2.672), (3.48, 1.068, -1.672), (-3.48, -1.068, -1.404), (-14.57, -1.302, -0.4044), (-3.49, 0.932, -1.404), (-14.58, 0.6977, -0.404), (-2.48, -1.058, -1.134), (-13.57, -1.292, -0.134), (-2.49, 0.9418, -1.134), (-13.58, 0.7075, -0.1336)], [], [(0, 1, 3, 2), (2, 3, 7, 6), (6, 7, 5, 4), (4, 5, 1, 0), (2, 6, 4, 0), (7, 3, 1, 5), (8, 9, 11, 10), (10, 11, 15, 14), (14, 15, 13, 12), (12, 13, 9, 8), (10, 14, 12, 8), (15, 11, 9, 13), (16, 17, 19, 18), (18, 19, 23, 22), (22, 23, 21, 20), (20, 21, 17, 16), (18, 22, 20, 16), (23, 19, 17, 21), (24, 25, 27, 26), (26, 27, 31, 30), (30, 31, 29, 28), (28, 29, 25, 24), (26, 30, 28, 24), (31, 27, 25, 29), (32, 33, 35, 34), (34, 35, 39, 38), (38, 39, 37, 36), (36, 37, 33, 32), (34, 38, 36, 32), (39, 35, 33, 37), (40, 41, 43, 42), (42, 43, 47, 46), (46, 47, 45, 44), (44, 45, 41, 40), (42, 46, 44, 40), (47, 43, 41, 45)])
me_cube_008.use_remesh_preserve_volume = False
me_cube_008.use_remesh_preserve_attributes = False
me_cube_008.use_mirror_vertex_groups = False
me_cube_008.update()
me_cube = bpy.data.meshes.new('Cube')
me_cube.from_pydata([(-1.0, -1.0, -1.0), (-1.0, -1.0, 1.0), (-1.0, 1.0, -1.0), (-1.0, 1.0, 1.0), (1.0, -1.0, -1.0), (1.0, -1.0, 1.0), (1.0, 1.0, -1.0), (1.0, 1.0, 1.0), (-1.0, 0.9801, 1.365), (-1.0, 1.0, 1.365), (1.0, 0.9801, 1.365), (1.0, 1.0, 1.365), (-1.164, -1.173, 0.9879), (1.164, -1.173, 0.9879), (-1.164, 1.131, 1.413), (1.164, 1.131, 1.413)], [], [(0, 1, 3, 2), (2, 3, 7, 6), (6, 7, 5, 4), (4, 5, 1, 0), (2, 6, 4, 0), (3, 1, 8, 9), (11, 9, 8, 10), (1, 5, 13, 12), (7, 3, 9, 11), (5, 7, 11, 10), (12, 13, 15, 14), (5, 10, 15, 13), (8, 1, 12, 14), (10, 8, 14, 15)])
me_cube.use_remesh_preserve_volume = False
me_cube.use_remesh_preserve_attributes = False
me_cube.use_mirror_vertex_groups = False
me_cube.update()
me_cylinder_001 = bpy.data.meshes.new('Cylinder.001')
me_cylinder_001.from_pydata([(-0.1498, -0.889, -6.113), (-0.1498, -0.889, -1.193), (-0.3449, -0.8698, -6.113), (-0.3449, -0.8698, -1.193), (-0.5325, -0.8129, -6.113), (-0.5325, -0.8129, -1.193), (-0.7054, -0.7205, -6.113), (-0.7054, -0.7205, -1.193), (-0.8569, -0.5961, -6.113), (-0.8569, -0.5961, -1.193), (-0.9813, -0.4446, -6.113), (-0.9813, -0.4446, -1.193), (-1.074, -0.2717, -6.113), (-1.074, -0.2717, -1.193), (-1.131, -0.08407, -6.113), (-1.131, -0.08407, -1.193), (-1.15, 0.111, -6.113), (-1.15, 0.111, -1.193), (-1.131, 0.3061, -6.113), (-1.131, 0.3061, -1.193), (-1.074, 0.4937, -6.113), (-1.074, 0.4937, -1.193), (-0.9813, 0.6666, -6.113), (-0.9813, 0.6666, -1.193), (-0.8569, 0.8181, -6.113), (-0.8569, 0.8181, -1.193), (-0.7054, 0.9425, -6.113), (-0.7054, 0.9425, -1.193), (-0.5325, 1.035, -6.113), (-0.5325, 1.035, -1.193), (-0.3449, 1.092, -6.113), (-0.3449, 1.092, -1.193), (-0.1498, 1.111, -6.113), (-0.1498, 1.111, -1.193), (0.04527, 1.092, -6.113), (0.04527, 1.092, -1.193), (0.2329, 1.035, -6.113), (0.2329, 1.035, -1.193), (0.4058, 0.9425, -6.113), (0.4058, 0.9425, -1.193), (0.5573, 0.8181, -6.113), (0.5573, 0.8181, -1.193), (0.6817, 0.6666, -6.113), (0.6817, 0.6666, -1.193), (0.7741, 0.4937, -6.113), (0.7741, 0.4937, -1.193), (0.831, 0.3061, -6.113), (0.831, 0.3061, -1.193), (0.8502, 0.111, -6.113), (0.8502, 0.111, -1.193), (0.831, -0.08407, -6.113), (0.831, -0.08407, -1.193), (0.7741, -0.2717, -6.113), (0.7741, -0.2717, -1.193), (0.6817, -0.4446, -6.113), (0.6817, -0.4446, -1.193), (0.5573, -0.5961, -6.113), (0.5573, -0.5961, -1.193), (0.4058, -0.7205, -6.113), (0.4058, -0.7205, -1.193), (0.2329, -0.8129, -6.113), (0.2329, -0.8129, -1.193), (0.04527, -0.8698, -6.113), (0.04527, -0.8698, -1.193), (-0.1498, -1.059, -0.7383), (-0.3781, -1.037, -0.7383), (-0.5976, -0.97, -0.7383), (-0.7999, -0.8618, -0.7383), (-0.9772, -0.7163, -0.7383), (-1.123, -0.539, -0.7383), (-1.231, -0.3367, -0.7383), (-1.297, -0.1172, -0.7383), (-1.32, 0.111, -0.7383), (-1.297, 0.3393, -0.7383), (-1.231, 0.5588, -0.7383), (-1.123, 0.7611, -0.7383), (-0.9772, 0.9384, -0.7383), (-0.7999, 1.084, -0.7383), (-0.5976, 1.192, -0.7383), (-0.3781, 1.259, -0.7383), (-0.1498, 1.281, -0.7383), (0.07845, 1.259, -0.7383), (0.2979, 1.192, -0.7383), (0.5002, 1.084, -0.7383), (0.6775, 0.9384, -0.7383), (0.823, 0.7611, -0.7383), (0.9312, 0.5588, -0.7383), (0.9978, 0.3393, -0.7383), (1.02, 0.111, -0.7383), (0.9978, -0.1173, -0.7383), (0.9312, -0.3367, -0.7383), (0.823, -0.539, -0.7383), (0.6775, -0.7163, -0.7383), (0.5002, -0.8618, -0.7383), (0.2979, -0.97, -0.7383), (0.07845, -1.037, -0.7383), (-0.1498, -1.059, 0.79), (-0.3781, -1.037, 0.79), (-0.5976, -0.97, 0.79), (-0.7999, -0.8618, 0.79), (-0.9772, -0.7163, 0.79), (-1.123, -0.539, 0.79), (-1.231, -0.3367, 0.79), (-1.297, -0.1172, 0.79), (-1.32, 0.111, 0.79), (-1.297, 0.3393, 0.79), (-1.231, 0.5588, 0.79), (-1.123, 0.7611, 0.79), (-0.9772, 0.9384, 0.79), (-0.7999, 1.084, 0.79), (-0.5976, 1.192, 0.79), (-0.3781, 1.259, 0.79), (-0.1498, 1.281, 0.79), (0.07845, 1.259, 0.79), (0.2979, 1.192, 0.79), (0.5002, 1.084, 0.79), (0.6775, 0.9384, 0.79), (0.823, 0.7611, 0.79), (0.9312, 0.5588, 0.79), (0.9978, 0.3393, 0.79), (1.02, 0.111, 0.79), (0.9978, -0.1173, 0.79), (0.9312, -0.3367, 0.79), (0.823, -0.539, 0.79), (0.6775, -0.7163, 0.79), (0.5002, -0.8618, 0.79), (0.2979, -0.97, 0.79), (0.07845, -1.037, 0.79), (0.7207, -0.7114, -7.15), (0.7069, -0.71, -7.15), (0.6936, -0.706, -7.15), (0.6814, -0.6995, -7.15), (0.6707, -0.6907, -7.15), (0.6619, -0.6799, -7.15), (0.6553, -0.6677, -7.15), (0.6513, -0.6544, -7.15), (0.6499, -0.6406, -7.15), (0.6513, -0.6268, -7.15), (0.6553, -0.6135, -7.15), (0.6619, -0.6013, -7.15), (0.6707, -0.5906, -7.15), (0.6814, -0.5818, -7.15), (0.6936, -0.5752, -7.15), (0.7069, -0.5712, -7.15), (0.7207, -0.5698, -7.15), (0.7345, -0.5712, -7.15), (0.7478, -0.5752, -7.15), (0.76, -0.5818, -7.15), (0.7708, -0.5906, -7.15), (0.7796, -0.6013, -7.15), (0.7861, -0.6135, -7.15), (0.7901, -0.6268, -7.15), (0.7915, -0.6406, -7.15), (0.7901, -0.6544, -7.15), (0.7861, -0.6677, -7.15), (0.7796, -0.6799, -7.15), (0.7708, -0.6907, -7.15), (0.76, -0.6995, -7.15), (0.7478, -0.706, -7.15), (0.7345, -0.71, -7.15), (-0.1498, -1.499, 0.725), (-0.4638, -1.468, 0.725), (-0.7658, -1.376, 0.725), (-1.044, -1.227, 0.725), (-1.288, -1.027, 0.725), (-1.488, -0.7832, 0.725), (-1.637, -0.5049, 0.725), (-1.728, -0.203, 0.725), (-1.759, 0.111, 0.725), (-1.728, 0.425, 0.725), (-1.637, 0.727, 0.725), (-1.488, 1.005, 0.725), (-1.288, 1.249, 0.725), (-1.044, 1.449, 0.725), (-0.7658, 1.598, 0.725), (-0.4638, 1.69, 0.725), (-0.1498, 1.721, 0.725), (0.1642, 1.69, 0.725), (0.4661, 1.598, 0.725), (0.7444, 1.449, 0.725), (0.9883, 1.249, 0.725), (1.188, 1.005, 0.725), (1.337, 0.727, 0.725), (1.429, 0.425, 0.725), (1.46, 0.111, 0.725), (1.429, -0.203, 0.725), (1.337, -0.5049, 0.725), (1.188, -0.7832, 0.725), (0.9883, -1.027, 0.725), (0.7444, -1.227, 0.725), (0.4661, -1.376, 0.725), (0.1642, -1.468, 0.725), (-0.1498, 0.03206, 3.131), (-0.1652, 0.03358, 3.131), (-0.18, 0.03807, 3.131), (-0.1937, 0.04537, 3.131), (-0.2056, 0.05519, 3.131), (-0.2155, 0.06715, 3.131), (-0.2228, 0.0808, 3.131), (-0.2273, 0.09561, 3.131), (-0.2288, 0.111, 3.131), (-0.2273, 0.1264, 3.131), (-0.2228, 0.1412, 3.131), (-0.2155, 0.1549, 3.131), (-0.2056, 0.1668, 3.131), (-0.1937, 0.1767, 3.131), (-0.18, 0.184, 3.131), (-0.1652, 0.1885, 3.131), (-0.1498, 0.19, 3.131), (-0.1344, 0.1885, 3.131), (-0.1196, 0.184, 3.131), (-0.106, 0.1767, 3.131), (-0.09399, 0.1668, 3.131), (-0.08417, 0.1549, 3.131), (-0.07687, 0.1412, 3.131), (-0.07238, 0.1264, 3.131), (-0.07086, 0.111, 3.131), (-0.07238, 0.09561, 3.131), (-0.07687, 0.0808, 3.131), (-0.08417, 0.06715, 3.131), (-0.09399, 0.05519, 3.131), (-0.106, 0.04537, 3.131), (-0.1196, 0.03807, 3.131), (-0.1344, 0.03358, 3.131), (-0.1498, 0.1106, 3.397), (-0.1499, 0.1106, 3.397), (-0.15, 0.1106, 3.397), (-0.1501, 0.1107, 3.397), (-0.1501, 0.1107, 3.397), (-0.1502, 0.1108, 3.397), (-0.1502, 0.1109, 3.397), (-0.1502, 0.1109, 3.397), (-0.1502, 0.111, 3.397), (-0.1502, 0.1111, 3.397), (-0.1502, 0.1112, 3.397), (-0.1502, 0.1113, 3.397), (-0.1501, 0.1113, 3.397), (-0.1501, 0.1114, 3.397), (-0.15, 0.1114, 3.397), (-0.1499, 0.1114, 3.397), (-0.1498, 0.1114, 3.397), (-0.1497, 0.1114, 3.397), (-0.1497, 0.1114, 3.397), (-0.1496, 0.1114, 3.397), (-0.1495, 0.1113, 3.397), (-0.1495, 0.1113, 3.397), (-0.1494, 0.1112, 3.397), (-0.1494, 0.1111, 3.397), (-0.1494, 0.111, 3.397), (-0.1494, 0.1109, 3.397), (-0.1494, 0.1109, 3.397), (-0.1495, 0.1108, 3.397), (-0.1495, 0.1107, 3.397), (-0.1496, 0.1107, 3.397), (-0.1497, 0.1106, 3.397), (-0.1497, 0.1106, 3.397), (-1.109, 0.7522, 1.124), (-0.896, 0.6096, 1.525), (-0.7008, 0.4792, 1.926), (-0.5088, 0.3509, 2.327), (-0.3224, 0.2263, 2.728), (-0.2966, 0.2578, 2.728), (-0.4551, 0.4163, 2.327), (-0.6184, 0.5796, 1.926), (-0.7844, 0.7456, 1.525), (-0.9659, 0.9271, 1.124), (0.9821, -0.1141, 1.124), (0.7304, -0.06406, 1.525), (0.5002, -0.01827, 1.926), (0.2736, 0.02679, 2.327), (0.05377, 0.07052, 2.728), (0.04196, 0.03158, 2.728), (0.249, -0.05419, 2.327), (0.4624, -0.1426, 1.926), (0.6793, -0.2324, 1.525), (0.9164, -0.3306, 1.124), (-0.2651, 0.2836, 2.728), (-0.3897, 0.47, 2.327), (-0.518, 0.662, 1.926), (-0.6484, 0.8572, 1.525), (-0.791, 1.071, 1.124), (0.02278, -0.004306, 2.728), (0.2091, -0.1288, 2.327), (0.4012, -0.2572, 1.926), (0.5964, -0.3876, 1.525), (0.8098, -0.5302, 1.124), (-0.2293, 0.3028, 2.728), (-0.315, 0.5099, 2.327), (-0.4034, 0.7233, 1.926), (-0.4932, 0.9401, 1.525), (-0.5915, 1.177, 1.124), (-0.1498, -1.043, 1.124), (-0.1498, -0.7864, 1.525), (-0.1498, -0.5517, 1.926), (-0.1498, -0.3207, 2.327), (-0.1498, -0.09656, 2.728), (-0.1903, -0.09257, 2.728), (-0.234, -0.3124, 2.327), (-0.2791, -0.539, 1.926), (-0.3249, -0.7692, 1.525), (-0.375, -1.021, 1.124), (-0.003039, -0.03576, 2.728), (0.1554, -0.1942, 2.327), (0.3188, -0.3576, 1.926), (0.4848, -0.5236, 1.525), (0.6662, -0.705, 1.124), (-0.1903, 0.3146, 2.728), (-0.234, 0.5344, 2.327), (-0.2791, 0.761, 1.926), (-0.3249, 0.9912, 1.525), (-0.375, 1.243, 1.124), (-0.2293, -0.08076, 2.728), (-0.315, -0.2878, 2.327), (-0.4034, -0.5012, 1.926), (-0.4932, -0.7181, 1.525), (-0.5915, -0.9552, 1.124), (-0.03449, -0.06158, 2.728), (0.09003, -0.2479, 2.327), (0.2184, -0.44, 1.926), (0.3488, -0.6352, 1.525), (0.4914, -0.8486, 1.124), (-0.1498, 0.3186, 2.728), (-0.1498, 0.5427, 2.327), (-0.1498, 0.7737, 1.926), (-0.1498, 1.008, 1.525), (-0.1498, 1.265, 1.124), (-0.2651, -0.06158, 2.728), (-0.3897, -0.2479, 2.327), (-0.518, -0.44, 1.926), (-0.6484, -0.6352, 1.525), (-0.791, -0.8486, 1.124), (-0.07038, -0.08076, 2.728), (0.01539, -0.2878, 2.327), (0.1038, -0.5012, 1.926), (0.1936, -0.7181, 1.525), (0.2918, -0.9552, 1.124), (-0.1093, 0.3146, 2.728), (-0.06559, 0.5344, 2.327), (-0.02053, 0.761, 1.926), (0.02526, 0.9912, 1.525), (0.07533, 1.243, 1.124), (-0.2966, -0.03576, 2.728), (-0.4551, -0.1942, 2.327), (-0.6184, -0.3576, 1.926), (-0.7844, -0.5236, 1.525), (-0.9659, -0.705, 1.124), (-0.1093, -0.09257, 2.728), (-0.0656, -0.3124, 2.327), (-0.02053, -0.539, 1.926), (0.02526, -0.7692, 1.525), (0.07533, -1.021, 1.124), (-0.07038, 0.3028, 2.728), (0.01539, 0.5099, 2.327), (0.1038, 0.7233, 1.926), (0.1936, 0.9401, 1.525), (0.2918, 1.177, 1.124), (-0.3224, -0.004306, 2.728), (-0.5088, -0.1288, 2.327), (-0.7008, -0.2572, 1.926), (-0.896, -0.3876, 1.525), (-1.109, -0.5302, 1.124), (-0.03449, 0.2836, 2.728), (0.09003, 0.47, 2.327), (0.2184, 0.662, 1.926), (0.3488, 0.8572, 1.525), (0.4914, 1.071, 1.124), (-0.3416, 0.03158, 2.728), (-0.5487, -0.05419, 2.327), (-0.7621, -0.1426, 1.926), (-0.9789, -0.2324, 1.525), (-1.216, -0.3306, 1.124), (-0.003039, 0.2578, 2.728), (0.1554, 0.4163, 2.327), (0.3188, 0.5796, 1.926), (0.4848, 0.7456, 1.525), (0.6662, 0.9271, 1.124), (-0.3534, 0.07052, 2.728), (-0.5732, 0.02679, 2.327), (-0.7998, -0.01827, 1.926), (-1.03, -0.06406, 1.525), (-1.282, -0.1141, 1.124), (0.02278, 0.2263, 2.728), (0.2091, 0.3509, 2.327), (0.4012, 0.4792, 1.926), (0.5964, 0.6096, 1.525), (0.8098, 0.7522, 1.124), (-0.3574, 0.111, 2.728), (-0.5815, 0.111, 2.327), (-0.8125, 0.111, 1.926), (-1.047, 0.111, 1.525), (-1.304, 0.111, 1.124), (0.04196, 0.1905, 2.728), (0.249, 0.2762, 2.327), (0.4624, 0.3646, 1.926), (0.6793, 0.4544, 1.525), (0.9164, 0.5527, 1.124), (-0.3534, 0.1515, 2.728), (-0.5732, 0.1952, 2.327), (-0.7998, 0.2403, 1.926), (-1.03, 0.2861, 1.525), (-1.282, 0.3362, 1.124), (0.05377, 0.1515, 2.728), (0.2736, 0.1952, 2.327), (0.5002, 0.2403, 1.926), (0.7304, 0.2861, 1.525), (0.9821, 0.3362, 1.124), (-0.3416, 0.1905, 2.728), (-0.5487, 0.2762, 2.327), (-0.7621, 0.3646, 1.926), (-0.9789, 0.4544, 1.525), (-1.216, 0.5527, 1.124), (0.05776, 0.111, 2.728), (0.2819, 0.111, 2.327), (0.5129, 0.111, 1.926), (0.7476, 0.111, 1.525), (1.004, 0.111, 1.124)], [], [(0, 1, 3, 2), (2, 3, 5, 4), (4, 5, 7, 6), (6, 7, 9, 8), (8, 9, 11, 10), (10, 11, 13, 12), (12, 13, 15, 14), (14, 15, 17, 16), (16, 17, 19, 18), (18, 19, 21, 20), (20, 21, 23, 22), (22, 23, 25, 24), (24, 25, 27, 26), (26, 27, 29, 28), (28, 29, 31, 30), (30, 31, 33, 32), (32, 33, 35, 34), (34, 35, 37, 36), (36, 37, 39, 38), (38, 39, 41, 40), (40, 41, 43, 42), (42, 43, 45, 44), (44, 45, 47, 46), (46, 47, 49, 48), (48, 49, 51, 50), (50, 51, 53, 52), (52, 53, 55, 54), (54, 55, 57, 56), (56, 57, 59, 58), (58, 59, 61, 60), (49, 47, 87, 88), (60, 61, 63, 62), (62, 63, 1, 0), (2, 4, 130, 129), (67, 66, 98, 99), (5, 3, 65, 66), (23, 21, 74, 75), (41, 39, 83, 84), (59, 57, 92, 93), (15, 13, 70, 71), (33, 31, 79, 80), (51, 49, 88, 89), (7, 5, 66, 67), (25, 23, 75, 76), (43, 41, 84, 85), (61, 59, 93, 94), (17, 15, 71, 72), (35, 33, 80, 81), (53, 51, 89, 90), (9, 7, 67, 68), (27, 25, 76, 77), (45, 43, 85, 86), (63, 61, 94, 95), (19, 17, 72, 73), (37, 35, 81, 82), (55, 53, 90, 91), (11, 9, 68, 69), (29, 27, 77, 78), (47, 45, 86, 87), (3, 1, 64, 65), (1, 63, 95, 64), (21, 19, 73, 74), (39, 37, 82, 83), (57, 55, 91, 92), (13, 11, 69, 70), (31, 29, 78, 79), (102, 101, 165, 166), (94, 93, 125, 126), (81, 80, 112, 113), (68, 67, 99, 100), (95, 94, 126, 127), (82, 81, 113, 114), (69, 68, 100, 101), (64, 95, 127, 96), (83, 82, 114, 115), (70, 69, 101, 102), (84, 83, 115, 116), (71, 70, 102, 103), (85, 84, 116, 117), (72, 71, 103, 104), (86, 85, 117, 118), (73, 72, 104, 105), (87, 86, 118, 119), (74, 73, 105, 106), (88, 87, 119, 120), (75, 74, 106, 107), (89, 88, 120, 121), (76, 75, 107, 108), (90, 89, 121, 122), (77, 76, 108, 109), (91, 90, 122, 123), (78, 77, 109, 110), (65, 64, 96, 97), (92, 91, 123, 124), (79, 78, 110, 111), (66, 65, 97, 98), (93, 92, 124, 125), (80, 79, 111, 112), (128, 129, 130, 131, 132, 133, 134, 135, 136, 137, 138, 139, 140, 141, 142, 143, 144, 145, 146, 147, 148, 149, 150, 151, 152, 153, 154, 155, 156, 157, 158, 159), (20, 22, 139, 138), (38, 40, 148, 147), (56, 58, 157, 156), (12, 14, 135, 134), (30, 32, 144, 143), (48, 50, 153, 152), (4, 6, 131, 130), (22, 24, 140, 139), (40, 42, 149, 148), (58, 60, 158, 157), (14, 16, 136, 135), (32, 34, 145, 144), (50, 52, 154, 153), (6, 8, 132, 131), (24, 26, 141, 140), (42, 44, 150, 149), (60, 62, 159, 158), (16, 18, 137, 136), (34, 36, 146, 145), (52, 54, 155, 154), (8, 10, 133, 132), (26, 28, 142, 141), (44, 46, 151, 150), (0, 2, 129, 128), (62, 0, 128, 159), (18, 20, 138, 137), (36, 38, 147, 146), (54, 56, 156, 155), (10, 12, 134, 133), (28, 30, 143, 142), (46, 48, 152, 151), (261, 260, 203, 204), (116, 115, 179, 180), (103, 102, 166, 167), (117, 116, 180, 181), (104, 103, 167, 168), (118, 117, 181, 182), (105, 104, 168, 169), (119, 118, 182, 183), (106, 105, 169, 170), (120, 119, 183, 184), (107, 106, 170, 171), (121, 120, 184, 185), (108, 107, 171, 172), (122, 121, 185, 186), (109, 108, 172, 173), (123, 122, 186, 187), (110, 109, 173, 174), (97, 96, 160, 161), (124, 123, 187, 188), (111, 110, 174, 175), (98, 97, 161, 162), (125, 124, 188, 189), (112, 111, 175, 176), (99, 98, 162, 163), (126, 125, 189, 190), (113, 112, 176, 177), (100, 99, 163, 164), (127, 126, 190, 191), (114, 113, 177, 178), (101, 100, 164, 165), (96, 127, 191, 160), (115, 114, 178, 179), (207, 206, 238, 239), (271, 270, 217, 218), (276, 261, 204, 205), (281, 271, 218, 219), (286, 276, 205, 206), (296, 295, 192, 193), (301, 281, 219, 220), (306, 286, 206, 207), (311, 296, 193, 194), (316, 301, 220, 221), (321, 306, 207, 208), (326, 311, 194, 195), (331, 316, 221, 222), (336, 321, 208, 209), (341, 326, 195, 196), (346, 331, 222, 223), (351, 336, 209, 210), (356, 341, 196, 197), (295, 346, 223, 192), (361, 351, 210, 211), (366, 356, 197, 198), (371, 361, 211, 212), (376, 366, 198, 199), (381, 371, 212, 213), (386, 376, 199, 200), (391, 381, 213, 214), (396, 386, 200, 201), (401, 391, 214, 215), (406, 396, 201, 202), (411, 401, 215, 216), (260, 406, 202, 203), (270, 411, 216, 217), (225, 224, 255, 254, 253, 252, 251, 250, 249, 248, 247, 246, 245, 244, 243, 242, 241, 240, 239, 238, 237, 236, 235, 234, 233, 232, 231, 230, 229, 228, 227, 226), (194, 193, 225, 226), (221, 220, 252, 253), (208, 207, 239, 240), (195, 194, 226, 227), (222, 221, 253, 254), (209, 208, 240, 241), (196, 195, 227, 228), (223, 222, 254, 255), (210, 209, 241, 242), (197, 196, 228, 229), (192, 223, 255, 224), (211, 210, 242, 243), (198, 197, 229, 230), (212, 211, 243, 244), (199, 198, 230, 231), (213, 212, 244, 245), (200, 199, 231, 232), (214, 213, 245, 246), (201, 200, 232, 233), (215, 214, 246, 247), (202, 201, 233, 234), (216, 215, 247, 248), (203, 202, 234, 235), (217, 216, 248, 249), (204, 203, 235, 236), (218, 217, 249, 250), (205, 204, 236, 237), (219, 218, 250, 251), (206, 205, 237, 238), (193, 192, 224, 225), (220, 219, 251, 252), (185, 184, 415, 266), (266, 415, 414, 267), (267, 414, 413, 268), (268, 413, 412, 269), (269, 412, 411, 270), (171, 170, 410, 256), (256, 410, 409, 257), (257, 409, 408, 258), (258, 408, 407, 259), (259, 407, 406, 260), (184, 183, 405, 415), (415, 405, 404, 414), (414, 404, 403, 413), (413, 403, 402, 412), (412, 402, 401, 411), (170, 169, 400, 410), (410, 400, 399, 409), (409, 399, 398, 408), (408, 398, 397, 407), (407, 397, 396, 406), (183, 182, 395, 405), (405, 395, 394, 404), (404, 394, 393, 403), (403, 393, 392, 402), (402, 392, 391, 401), (169, 168, 390, 400), (400, 390, 389, 399), (399, 389, 388, 398), (398, 388, 387, 397), (397, 387, 386, 396), (182, 181, 385, 395), (395, 385, 384, 394), (394, 384, 383, 393), (393, 383, 382, 392), (392, 382, 381, 391), (168, 167, 380, 390), (390, 380, 379, 389), (389, 379, 378, 388), (388, 378, 377, 387), (387, 377, 376, 386), (181, 180, 375, 385), (385, 375, 374, 384), (384, 374, 373, 383), (383, 373, 372, 382), (382, 372, 371, 381), (167, 166, 370, 380), (380, 370, 369, 379), (379, 369, 368, 378), (378, 368, 367, 377), (377, 367, 366, 376), (180, 179, 365, 375), (375, 365, 364, 374), (374, 364, 363, 373), (373, 363, 362, 372), (372, 362, 361, 371), (166, 165, 360, 370), (370, 360, 359, 369), (369, 359, 358, 368), (368, 358, 357, 367), (367, 357, 356, 366), (179, 178, 355, 365), (365, 355, 354, 364), (364, 354, 353, 363), (363, 353, 352, 362), (362, 352, 351, 361), (160, 191, 350, 291), (291, 350, 349, 292), (292, 349, 348, 293), (293, 348, 347, 294), (294, 347, 346, 295), (165, 164, 345, 360), (360, 345, 344, 359), (359, 344, 343, 358), (358, 343, 342, 357), (357, 342, 341, 356), (178, 177, 340, 355), (355, 340, 339, 354), (354, 339, 338, 353), (353, 338, 337, 352), (352, 337, 336, 351), (191, 190, 335, 350), (350, 335, 334, 349), (349, 334, 333, 348), (348, 333, 332, 347), (347, 332, 331, 346), (164, 163, 330, 345), (345, 330, 329, 344), (344, 329, 328, 343), (343, 328, 327, 342), (342, 327, 326, 341), (177, 176, 325, 340), (340, 325, 324, 339), (339, 324, 323, 338), (338, 323, 322, 337), (337, 322, 321, 336), (190, 189, 320, 335), (335, 320, 319, 334), (334, 319, 318, 333), (333, 318, 317, 332), (332, 317, 316, 331), (163, 162, 315, 330), (330, 315, 314, 329), (329, 314, 313, 328), (328, 313, 312, 327), (327, 312, 311, 326), (176, 175, 310, 325), (325, 310, 309, 324), (324, 309, 308, 323), (323, 308, 307, 322), (322, 307, 306, 321), (189, 188, 305, 320), (320, 305, 304, 319), (319, 304, 303, 318), (318, 303, 302, 317), (317, 302, 301, 316), (162, 161, 300, 315), (315, 300, 299, 314), (314, 299, 298, 313), (313, 298, 297, 312), (312, 297, 296, 311), (175, 174, 290, 310), (310, 290, 289, 309), (309, 289, 288, 308), (308, 288, 287, 307), (307, 287, 286, 306), (188, 187, 285, 305), (305, 285, 284, 304), (304, 284, 283, 303), (303, 283, 282, 302), (302, 282, 281, 301), (161, 160, 291, 300), (300, 291, 292, 299), (299, 292, 293, 298), (298, 293, 294, 297), (297, 294, 295, 296), (174, 173, 280, 290), (290, 280, 279, 289), (289, 279, 278, 288), (288, 278, 277, 287), (287, 277, 276, 286), (187, 186, 275, 285), (285, 275, 274, 284), (284, 274, 273, 283), (283, 273, 272, 282), (282, 272, 271, 281), (173, 172, 265, 280), (280, 265, 264, 279), (279, 264, 263, 278), (278, 263, 262, 277), (277, 262, 261, 276), (186, 185, 266, 275), (275, 266, 267, 274), (274, 267, 268, 273), (273, 268, 269, 272), (272, 269, 270, 271), (172, 171, 256, 265), (265, 256, 257, 264), (264, 257, 258, 263), (263, 258, 259, 262), (262, 259, 260, 261)])
me_cylinder_001.use_remesh_preserve_volume = False
me_cylinder_001.use_remesh_preserve_attributes = False
me_cylinder_001.use_mirror_vertex_groups = False
me_cylinder_001.update()
me_cylinder = bpy.data.meshes.new('Cylinder')
me_cylinder.from_pydata([(0.0, 1.0, -1.0), (0.0, 1.0, 7.75), (0.1951, 0.9808, -1.0), (0.1951, 0.9808, 7.75), (0.3827, 0.9239, -1.0), (0.3827, 0.9239, 7.75), (0.5556, 0.8315, -1.0), (0.5556, 0.8315, 7.75), (0.7071, 0.7071, -1.0), (0.7071, 0.7071, 7.75), (0.8315, 0.5556, -1.0), (0.8315, 0.5556, 7.75), (0.9239, 0.3827, -1.0), (0.9239, 0.3827, 7.75), (0.9808, 0.1951, -1.0), (0.9808, 0.1951, 7.75), (1.0, 7.55e-08, -1.0), (1.0, 7.55e-08, 7.75), (0.9808, -0.1951, -1.0), (0.9808, -0.1951, 7.75), (0.9239, -0.3827, -1.0), (0.9239, -0.3827, 7.75), (0.8315, -0.5556, -1.0), (0.8315, -0.5556, 7.75), (0.7071, -0.7071, -1.0), (0.7071, -0.7071, 7.75), (0.5556, -0.8315, -1.0), (0.5556, -0.8315, 7.75), (0.3827, -0.9239, -1.0), (0.3827, -0.9239, 7.75), (0.1951, -0.9808, -1.0), (0.1951, -0.9808, 7.75), (-3.258e-07, -1.0, -1.0), (-3.258e-07, -1.0, 7.75), (-0.1951, -0.9808, -1.0), (-0.1951, -0.9808, 7.75), (-0.3827, -0.9239, -1.0), (-0.3827, -0.9239, 7.75), (-0.5556, -0.8315, -1.0), (-0.5556, -0.8315, 7.75), (-0.7071, -0.7071, -1.0), (-0.7071, -0.7071, 7.75), (-0.8315, -0.5556, -1.0), (-0.8315, -0.5556, 7.75), (-0.9239, -0.3827, -1.0), (-0.9239, -0.3827, 7.75), (-0.9808, -0.1951, -1.0), (-0.9808, -0.1951, 7.75), (-1.0, 9.656e-07, -1.0), (-1.0, 9.656e-07, 7.75), (-0.9808, 0.1951, -1.0), (-0.9808, 0.1951, 7.75), (-0.9239, 0.3827, -1.0), (-0.9239, 0.3827, 7.75), (-0.8315, 0.5556, -1.0), (-0.8315, 0.5556, 7.75), (-0.7071, 0.7071, -1.0), (-0.7071, 0.7071, 7.75), (-0.5556, 0.8315, -1.0), (-0.5556, 0.8315, 7.75), (-0.3827, 0.9239, -1.0), (-0.3827, 0.9239, 7.75), (-0.1951, 0.9808, -1.0), (-0.1951, 0.9808, 7.75), (-2.019e-08, 1.17, 8.205), (0.2283, 1.148, 8.205), (0.4478, 1.081, 8.205), (0.65, 0.9729, 8.205), (0.8274, 0.8274, 8.205), (0.9729, 0.65, 8.205), (1.081, 0.4478, 8.205), (1.148, 0.2283, 8.205), (1.17, 3.987e-08, 8.205), (1.148, -0.2283, 8.205), (1.081, -0.4478, 8.205), (0.9729, -0.65, 8.205), (0.8274, -0.8274, 8.205), (0.65, -0.9729, 8.205), (0.4478, -1.081, 8.205), (0.2283, -1.148, 8.205), (-4.014e-07, -1.17, 8.205), (-0.2283, -1.148, 8.205), (-0.4478, -1.081, 8.205), (-0.65, -0.9729, 8.205), (-0.8274, -0.8274, 8.205), (-0.9729, -0.65, 8.205), (-1.081, -0.4478, 8.205), (-1.148, -0.2283, 8.205), (-1.17, 1.081e-06, 8.205), (-1.148, 0.2283, 8.205), (-1.081, 0.4478, 8.205), (-0.9729, 0.65, 8.205), (-0.8274, 0.8274, 8.205), (-0.65, 0.9729, 8.205), (-0.4478, 1.081, 8.205), (-0.2283, 1.148, 8.205), (-2.019e-08, 1.17, 9.733), (0.2283, 1.148, 9.733), (0.4478, 1.081, 9.733), (0.65, 0.9729, 9.733), (0.8274, 0.8274, 9.733), (0.9729, 0.65, 9.733), (1.081, 0.4478, 9.733), (1.148, 0.2283, 9.733), (1.17, 3.987e-08, 9.733), (1.148, -0.2283, 9.733), (1.081, -0.4478, 9.733), (0.9729, -0.65, 9.733), (0.8274, -0.8274, 9.733), (0.65, -0.9729, 9.733), (0.4478, -1.081, 9.733), (0.2283, -1.148, 9.733), (-4.014e-07, -1.17, 9.733), (-0.2283, -1.148, 9.733), (-0.4478, -1.081, 9.733), (-0.65, -0.9729, 9.733), (-0.8274, -0.8274, 9.733), (-0.9729, -0.65, 9.733), (-1.081, -0.4478, 9.733), (-1.148, -0.2283, 9.733), (-1.17, 1.081e-06, 9.733), (-1.148, 0.2283, 9.733), (-1.081, 0.4478, 9.733), (-0.9729, 0.65, 9.733), (-0.8274, 0.8274, 9.733), (-0.65, 0.9729, 9.733), (-0.4478, 1.081, 9.733), (-0.2283, 1.148, 9.733), (-0.42, 0.4579, -1.971), (-0.4062, 0.4565, -1.971), (-0.3929, 0.4525, -1.971), (-0.3807, 0.446, -1.971), (-0.37, 0.4372, -1.971), (-0.3611, 0.4265, -1.971), (-0.3546, 0.4142, -1.971), (-0.3506, 0.4009, -1.971), (-0.3492, 0.3871, -1.971), (-0.3506, 0.3733, -1.971), (-0.3546, 0.36, -1.971), (-0.3611, 0.3478, -1.971), (-0.37, 0.3371, -1.971), (-0.3807, 0.3283, -1.971), (-0.3929, 0.3217, -1.971), (-0.4062, 0.3177, -1.971), (-0.42, 0.3163, -1.971), (-0.4338, 0.3177, -1.971), (-0.4471, 0.3217, -1.971), (-0.4593, 0.3283, -1.971), (-0.4701, 0.3371, -1.971), (-0.4789, 0.3478, -1.971), (-0.4854, 0.36, -1.971), (-0.4894, 0.3733, -1.971), (-0.4908, 0.3871, -1.971), (-0.4894, 0.4009, -1.971), (-0.4854, 0.4142, -1.971), (-0.4789, 0.4265, -1.971), (-0.4701, 0.4372, -1.971), (-0.4593, 0.446, -1.971), (-0.4471, 0.4525, -1.971), (-0.4338, 0.4565, -1.971), (-7.501e-08, 1.61, 9.668), (0.314, 1.579, 9.668), (0.616, 1.487, 9.668), (0.8942, 1.338, 9.668), (1.138, 1.138, 9.668), (1.338, 0.8942, 9.668), (1.487, 0.616, 9.668), (1.579, 0.314, 9.668), (1.61, -4.17e-08, 9.668), (1.579, -0.314, 9.668), (1.487, -0.616, 9.668), (1.338, -0.8942, 9.668), (1.138, -1.138, 9.668), (0.8942, -1.338, 9.668), (0.616, -1.487, 9.668), (0.314, -1.579, 9.668), (-5.995e-07, -1.61, 9.668), (-0.314, -1.579, 9.668), (-0.616, -1.487, 9.668), (-0.8942, -1.338, 9.668), (-1.138, -1.138, 9.668), (-1.338, -0.8942, 9.668), (-1.487, -0.616, 9.668), (-1.579, -0.314, 9.668), (-1.61, 1.391e-06, 9.668), (-1.579, 0.314, 9.668), (-1.487, 0.616, 9.668), (-1.338, 0.8942, 9.668), (-1.138, 1.138, 9.668), (-0.8942, 1.338, 9.668), (-0.616, 1.487, 9.668), (-0.314, 1.579, 9.668), (9.36e-07, 0.07895, 12.07), (0.0154, 0.07744, 12.07), (0.03022, 0.07294, 12.07), (0.04387, 0.06565, 12.07), (0.05583, 0.05583, 12.07), (0.06565, 0.04386, 12.07), (0.07294, 0.03021, 12.07), (0.07744, 0.0154, 12.07), (0.07895, 3.097e-07, 12.07), (0.07744, -0.0154, 12.07), (0.07294, -0.03021, 12.07), (0.06565, -0.04386, 12.07), (0.05583, -0.05583, 12.07), (0.04387, -0.06565, 12.07), (0.03022, -0.07294, 12.07), (0.0154, -0.07744, 12.07), (9.103e-07, -0.07895, 12.07), (-0.0154, -0.07744, 12.07), (-0.03021, -0.07294, 12.07), (-0.04386, -0.06565, 12.07), (-0.05583, -0.05583, 12.07), (-0.06565, -0.04386, 12.07), (-0.07294, -0.03021, 12.07), (-0.07744, -0.0154, 12.07), (-0.07895, 3.8e-07, 12.07), (-0.07744, 0.0154, 12.07), (-0.07294, 0.03021, 12.07), (-0.06565, 0.04386, 12.07), (-0.05583, 0.05583, 12.07), (-0.04386, 0.06565, 12.07), (-0.03021, 0.07294, 12.07), (-0.0154, 0.07744, 12.07), (9.336e-07, 0.000429, 12.34), (8.457e-05, 0.0004208, 12.34), (0.000165, 0.0003964, 12.34), (0.0002391, 0.0003568, 12.34), (0.0003041, 0.0003035, 12.34), (0.0003574, 0.0002385, 12.34), (0.000397, 0.0001644, 12.34), (0.0004214, 8.396e-05, 12.34), (0.0004296, 3.223e-07, 12.34), (0.0004214, -8.332e-05, 12.34), (0.000397, -0.0001637, 12.34), (0.0003574, -0.0002379, 12.34), (0.0003041, -0.0003028, 12.34), (0.0002391, -0.0003561, 12.34), (0.000165, -0.0003958, 12.34), (8.457e-05, -0.0004202, 12.34), (9.334e-07, -0.0004284, 12.34), (-8.27e-05, -0.0004202, 12.34), (-0.0001631, -0.0003958, 12.34), (-0.0002372, -0.0003561, 12.34), (-0.0003022, -0.0003028, 12.34), (-0.0003555, -0.0002379, 12.34), (-0.0003951, -0.0001637, 12.34), (-0.0004195, -8.332e-05, 12.34), (-0.0004278, 3.227e-07, 12.34), (-0.0004195, 8.396e-05, 12.34), (-0.0003951, 0.0001644, 12.34), (-0.0003555, 0.0002385, 12.34), (-0.0003022, 0.0003035, 12.34), (-0.0002372, 0.0003568, 12.34), (-0.0001631, 0.0003964, 12.34), (-8.27e-05, 0.0004208, 12.34), (0.9596, -0.6412, 10.07), (0.7462, -0.4986, 10.47), (0.551, -0.3682, 10.87), (0.359, -0.2398, 11.27), (0.1726, -0.1153, 11.67), (0.1468, -0.1468, 11.67), (0.3053, -0.3053, 11.27), (0.4686, -0.4686, 10.87), (0.6346, -0.6346, 10.47), (0.8161, -0.8161, 10.07), (-1.132, 0.2252, 10.07), (-0.8802, 0.1751, 10.47), (-0.65, 0.1293, 10.87), (-0.4234, 0.08422, 11.27), (-0.2036, 0.0405, 11.67), (-0.1918, 0.07944, 11.67), (-0.3988, 0.1652, 11.27), (-0.6123, 0.2536, 10.87), (-0.8291, 0.3434, 10.47), (-1.066, 0.4416, 10.07), (0.1153, -0.1726, 11.67), (0.2398, -0.359, 11.27), (0.3682, -0.551, 10.87), (0.4986, -0.7462, 10.47), (0.6412, -0.9596, 10.07), (-0.1726, 0.1153, 11.67), (-0.3589, 0.2398, 11.27), (-0.551, 0.3682, 10.87), (-0.7462, 0.4986, 10.47), (-0.9596, 0.6412, 10.07), (0.07944, -0.1918, 11.67), (0.1652, -0.3988, 11.27), (0.2536, -0.6123, 10.87), (0.3434, -0.8291, 10.47), (0.4416, -1.066, 10.07), (1.104e-07, 1.154, 10.07), (2.782e-07, 0.8974, 10.47), (4.454e-07, 0.6627, 10.87), (6.111e-07, 0.4317, 11.27), (7.758e-07, 0.2076, 11.67), (0.0405, 0.2036, 11.67), (0.08422, 0.4234, 11.27), (0.1293, 0.65, 10.87), (0.1751, 0.8802, 10.47), (0.2251, 1.132, 10.07), (-0.1468, 0.1468, 11.67), (-0.3053, 0.3053, 11.27), (-0.4686, 0.4686, 10.87), (-0.6346, 0.6346, 10.47), (-0.8161, 0.8161, 10.07), (0.0405, -0.2036, 11.67), (0.08422, -0.4234, 11.27), (0.1293, -0.65, 10.87), (0.1751, -0.8802, 10.47), (0.2251, -1.132, 10.07), (0.07944, 0.1918, 11.67), (0.1652, 0.3988, 11.27), (0.2536, 0.6123, 10.87), (0.3434, 0.8291, 10.47), (0.4416, 1.066, 10.07), (-0.1153, 0.1726, 11.67), (-0.2398, 0.359, 11.27), (-0.3682, 0.551, 10.87), (-0.4986, 0.7462, 10.47), (-0.6412, 0.9596, 10.07), (7.081e-07, -0.2076, 11.67), (4.704e-07, -0.4317, 11.27), (2.295e-07, -0.6627, 10.87), (-1.42e-08, -0.8974, 10.47), (-2.657e-07, -1.154, 10.07), (0.1153, 0.1726, 11.67), (0.2398, 0.359, 11.27), (0.3682, 0.551, 10.87), (0.4986, 0.7462, 10.47), (0.6412, 0.9596, 10.07), (-0.07943, 0.1918, 11.67), (-0.1652, 0.3988, 11.27), (-0.2536, 0.6123, 10.87), (-0.3434, 0.8291, 10.47), (-0.4416, 1.066, 10.07), (-0.0405, -0.2036, 11.67), (-0.08422, -0.4234, 11.27), (-0.1293, -0.65, 10.87), (-0.1751, -0.8802, 10.47), (-0.2251, -1.132, 10.07), (0.1468, 0.1468, 11.67), (0.3053, 0.3053, 11.27), (0.4686, 0.4686, 10.87), (0.6346, 0.6346, 10.47), (0.8161, 0.8161, 10.07), (-0.04049, 0.2036, 11.67), (-0.08422, 0.4234, 11.27), (-0.1293, 0.65, 10.87), (-0.1751, 0.8802, 10.47), (-0.2251, 1.132, 10.07), (-0.07943, -0.1918, 11.67), (-0.1652, -0.3988, 11.27), (-0.2536, -0.6123, 10.87), (-0.3434, -0.8291, 10.47), (-0.4416, -1.066, 10.07), (0.1726, 0.1153, 11.67), (0.359, 0.2398, 11.27), (0.551, 0.3682, 10.87), (0.7462, 0.4986, 10.47), (0.9596, 0.6412, 10.07), (-0.1153, -0.1726, 11.67), (-0.2398, -0.359, 11.27), (-0.3682, -0.551, 10.87), (-0.4986, -0.7462, 10.47), (-0.6412, -0.9596, 10.07), (0.1918, 0.07944, 11.67), (0.3988, 0.1652, 11.27), (0.6123, 0.2536, 10.87), (0.8291, 0.3434, 10.47), (1.066, 0.4416, 10.07), (-0.1468, -0.1468, 11.67), (-0.3053, -0.3053, 11.27), (-0.4686, -0.4686, 10.87), (-0.6346, -0.6346, 10.47), (-0.8161, -0.8161, 10.07), (0.2036, 0.0405, 11.67), (0.4234, 0.08422, 11.27), (0.65, 0.1293, 10.87), (0.8802, 0.1751, 10.47), (1.132, 0.2251, 10.07), (-0.1726, -0.1153, 11.67), (-0.359, -0.2398, 11.27), (-0.551, -0.3682, 10.87), (-0.7462, -0.4986, 10.47), (-0.9596, -0.6412, 10.07), (0.2076, 2.77e-07, 11.67), (0.4317, 2.255e-07, 11.27), (0.6627, 1.754e-07, 10.87), (0.8974, 1.196e-07, 10.47), (1.154, 5.913e-08, 10.07), (-0.1918, -0.07944, 11.67), (-0.3988, -0.1652, 11.27), (-0.6123, -0.2536, 10.87), (-0.8291, -0.3434, 10.47), (-1.066, -0.4416, 10.07), (0.2036, -0.0405, 11.67), (0.4234, -0.08422, 11.27), (0.65, -0.1293, 10.87), (0.8802, -0.1751, 10.47), (1.132, -0.2251, 10.07), (-0.2036, -0.0405, 11.67), (-0.4234, -0.08422, 11.27), (-0.65, -0.1293, 10.87), (-0.8802, -0.1751, 10.47), (-1.132, -0.2251, 10.07), (0.1918, -0.07944, 11.67), (0.3988, -0.1652, 11.27), (0.6123, -0.2536, 10.87), (0.8291, -0.3434, 10.47), (1.066, -0.4416, 10.07), (-0.2076, 4.617e-07, 11.67), (-0.4317, 6.097e-07, 11.27), (-0.6627, 7.653e-07, 10.87), (-0.8974, 9.184e-07, 10.47), (-1.154, 1.086e-06, 10.07)], [], [(0, 1, 3, 2), (2, 3, 5, 4), (4, 5, 7, 6), (6, 7, 9, 8), (8, 9, 11, 10), (10, 11, 13, 12), (12, 13, 15, 14), (14, 15, 17, 16), (16, 17, 19, 18), (18, 19, 21, 20), (20, 21, 23, 22), (22, 23, 25, 24), (24, 25, 27, 26), (26, 27, 29, 28), (28, 29, 31, 30), (30, 31, 33, 32), (32, 33, 35, 34), (34, 35, 37, 36), (36, 37, 39, 38), (38, 39, 41, 40), (40, 41, 43, 42), (42, 43, 45, 44), (44, 45, 47, 46), (46, 47, 49, 48), (48, 49, 51, 50), (50, 51, 53, 52), (52, 53, 55, 54), (54, 55, 57, 56), (56, 57, 59, 58), (58, 59, 61, 60), (49, 47, 87, 88), (60, 61, 63, 62), (62, 63, 1, 0), (2, 4, 130, 129), (67, 66, 98, 99), (5, 3, 65, 66), (23, 21, 74, 75), (41, 39, 83, 84), (59, 57, 92, 93), (15, 13, 70, 71), (33, 31, 79, 80), (51, 49, 88, 89), (7, 5, 66, 67), (25, 23, 75, 76), (43, 41, 84, 85), (61, 59, 93, 94), (17, 15, 71, 72), (35, 33, 80, 81), (53, 51, 89, 90), (9, 7, 67, 68), (27, 25, 76, 77), (45, 43, 85, 86), (63, 61, 94, 95), (19, 17, 72, 73), (37, 35, 81, 82), (55, 53, 90, 91), (11, 9, 68, 69), (29, 27, 77, 78), (47, 45, 86, 87), (3, 1, 64, 65), (1, 63, 95, 64), (21, 19, 73, 74), (39, 37, 82, 83), (57, 55, 91, 92), (13, 11, 69, 70), (31, 29, 78, 79), (102, 101, 165, 166), (94, 93, 125, 126), (81, 80, 112, 113), (68, 67, 99, 100), (95, 94, 126, 127), (82, 81, 113, 114), (69, 68, 100, 101), (64, 95, 127, 96), (83, 82, 114, 115), (70, 69, 101, 102), (84, 83, 115, 116), (71, 70, 102, 103), (85, 84, 116, 117), (72, 71, 103, 104), (86, 85, 117, 118), (73, 72, 104, 105), (87, 86, 118, 119), (74, 73, 105, 106), (88, 87, 119, 120), (75, 74, 106, 107), (89, 88, 120, 121), (76, 75, 107, 108), (90, 89, 121, 122), (77, 76, 108, 109), (91, 90, 122, 123), (78, 77, 109, 110), (65, 64, 96, 97), (92, 91, 123, 124), (79, 78, 110, 111), (66, 65, 97, 98), (93, 92, 124, 125), (80, 79, 111, 112), (128, 129, 130, 131, 132, 133, 134, 135, 136, 137, 138, 139, 140, 141, 142, 143, 144, 145, 146, 147, 148, 149, 150, 151, 152, 153, 154, 155, 156, 157, 158, 159), (20, 22, 139, 138), (38, 40, 148, 147), (56, 58, 157, 156), (12, 14, 135, 134), (30, 32, 144, 143), (48, 50, 153, 152), (4, 6, 131, 130), (22, 24, 140, 139), (40, 42, 149, 148), (58, 60, 158, 157), (14, 16, 136, 135), (32, 34, 145, 144), (50, 52, 154, 153), (6, 8, 132, 131), (24, 26, 141, 140), (42, 44, 150, 149), (60, 62, 159, 158), (16, 18, 137, 136), (34, 36, 146, 145), (52, 54, 155, 154), (8, 10, 133, 132), (26, 28, 142, 141), (44, 46, 151, 150), (0, 2, 129, 128), (62, 0, 128, 159), (18, 20, 138, 137), (36, 38, 147, 146), (54, 56, 156, 155), (10, 12, 134, 133), (28, 30, 143, 142), (46, 48, 152, 151), (261, 260, 203, 204), (116, 115, 179, 180), (103, 102, 166, 167), (117, 116, 180, 181), (104, 103, 167, 168), (118, 117, 181, 182), (105, 104, 168, 169), (119, 118, 182, 183), (106, 105, 169, 170), (120, 119, 183, 184), (107, 106, 170, 171), (121, 120, 184, 185), (108, 107, 171, 172), (122, 121, 185, 186), (109, 108, 172, 173), (123, 122, 186, 187), (110, 109, 173, 174), (97, 96, 160, 161), (124, 123, 187, 188), (111, 110, 174, 175), (98, 97, 161, 162), (125, 124, 188, 189), (112, 111, 175, 176), (99, 98, 162, 163), (126, 125, 189, 190), (113, 112, 176, 177), (100, 99, 163, 164), (127, 126, 190, 191), (114, 113, 177, 178), (101, 100, 164, 165), (96, 127, 191, 160), (115, 114, 178, 179), (207, 206, 238, 239), (271, 270, 217, 218), (276, 261, 204, 205), (281, 271, 218, 219), (286, 276, 205, 206), (296, 295, 192, 193), (301, 281, 219, 220), (306, 286, 206, 207), (311, 296, 193, 194), (316, 301, 220, 221), (321, 306, 207, 208), (326, 311, 194, 195), (331, 316, 221, 222), (336, 321, 208, 209), (341, 326, 195, 196), (346, 331, 222, 223), (351, 336, 209, 210), (356, 341, 196, 197), (295, 346, 223, 192), (361, 351, 210, 211), (366, 356, 197, 198), (371, 361, 211, 212), (376, 366, 198, 199), (381, 371, 212, 213), (386, 376, 199, 200), (391, 381, 213, 214), (396, 386, 200, 201), (401, 391, 214, 215), (406, 396, 201, 202), (411, 401, 215, 216), (260, 406, 202, 203), (270, 411, 216, 217), (225, 224, 255, 254, 253, 252, 251, 250, 249, 248, 247, 246, 245, 244, 243, 242, 241, 240, 239, 238, 237, 236, 235, 234, 233, 232, 231, 230, 229, 228, 227, 226), (194, 193, 225, 226), (221, 220, 252, 253), (208, 207, 239, 240), (195, 194, 226, 227), (222, 221, 253, 254), (209, 208, 240, 241), (196, 195, 227, 228), (223, 222, 254, 255), (210, 209, 241, 242), (197, 196, 228, 229), (192, 223, 255, 224), (211, 210, 242, 243), (198, 197, 229, 230), (212, 211, 243, 244), (199, 198, 230, 231), (213, 212, 244, 245), (200, 199, 231, 232), (214, 213, 245, 246), (201, 200, 232, 233), (215, 214, 246, 247), (202, 201, 233, 234), (216, 215, 247, 248), (203, 202, 234, 235), (217, 216, 248, 249), (204, 203, 235, 236), (218, 217, 249, 250), (205, 204, 236, 237), (219, 218, 250, 251), (206, 205, 237, 238), (193, 192, 224, 225), (220, 219, 251, 252), (185, 184, 415, 266), (266, 415, 414, 267), (267, 414, 413, 268), (268, 413, 412, 269), (269, 412, 411, 270), (171, 170, 410, 256), (256, 410, 409, 257), (257, 409, 408, 258), (258, 408, 407, 259), (259, 407, 406, 260), (184, 183, 405, 415), (415, 405, 404, 414), (414, 404, 403, 413), (413, 403, 402, 412), (412, 402, 401, 411), (170, 169, 400, 410), (410, 400, 399, 409), (409, 399, 398, 408), (408, 398, 397, 407), (407, 397, 396, 406), (183, 182, 395, 405), (405, 395, 394, 404), (404, 394, 393, 403), (403, 393, 392, 402), (402, 392, 391, 401), (169, 168, 390, 400), (400, 390, 389, 399), (399, 389, 388, 398), (398, 388, 387, 397), (397, 387, 386, 396), (182, 181, 385, 395), (395, 385, 384, 394), (394, 384, 383, 393), (393, 383, 382, 392), (392, 382, 381, 391), (168, 167, 380, 390), (390, 380, 379, 389), (389, 379, 378, 388), (388, 378, 377, 387), (387, 377, 376, 386), (181, 180, 375, 385), (385, 375, 374, 384), (384, 374, 373, 383), (383, 373, 372, 382), (382, 372, 371, 381), (167, 166, 370, 380), (380, 370, 369, 379), (379, 369, 368, 378), (378, 368, 367, 377), (377, 367, 366, 376), (180, 179, 365, 375), (375, 365, 364, 374), (374, 364, 363, 373), (373, 363, 362, 372), (372, 362, 361, 371), (166, 165, 360, 370), (370, 360, 359, 369), (369, 359, 358, 368), (368, 358, 357, 367), (367, 357, 356, 366), (179, 178, 355, 365), (365, 355, 354, 364), (364, 354, 353, 363), (363, 353, 352, 362), (362, 352, 351, 361), (160, 191, 350, 291), (291, 350, 349, 292), (292, 349, 348, 293), (293, 348, 347, 294), (294, 347, 346, 295), (165, 164, 345, 360), (360, 345, 344, 359), (359, 344, 343, 358), (358, 343, 342, 357), (357, 342, 341, 356), (178, 177, 340, 355), (355, 340, 339, 354), (354, 339, 338, 353), (353, 338, 337, 352), (352, 337, 336, 351), (191, 190, 335, 350), (350, 335, 334, 349), (349, 334, 333, 348), (348, 333, 332, 347), (347, 332, 331, 346), (164, 163, 330, 345), (345, 330, 329, 344), (344, 329, 328, 343), (343, 328, 327, 342), (342, 327, 326, 341), (177, 176, 325, 340), (340, 325, 324, 339), (339, 324, 323, 338), (338, 323, 322, 337), (337, 322, 321, 336), (190, 189, 320, 335), (335, 320, 319, 334), (334, 319, 318, 333), (333, 318, 317, 332), (332, 317, 316, 331), (163, 162, 315, 330), (330, 315, 314, 329), (329, 314, 313, 328), (328, 313, 312, 327), (327, 312, 311, 326), (176, 175, 310, 325), (325, 310, 309, 324), (324, 309, 308, 323), (323, 308, 307, 322), (322, 307, 306, 321), (189, 188, 305, 320), (320, 305, 304, 319), (319, 304, 303, 318), (318, 303, 302, 317), (317, 302, 301, 316), (162, 161, 300, 315), (315, 300, 299, 314), (314, 299, 298, 313), (313, 298, 297, 312), (312, 297, 296, 311), (175, 174, 290, 310), (310, 290, 289, 309), (309, 289, 288, 308), (308, 288, 287, 307), (307, 287, 286, 306), (188, 187, 285, 305), (305, 285, 284, 304), (304, 284, 283, 303), (303, 283, 282, 302), (302, 282, 281, 301), (161, 160, 291, 300), (300, 291, 292, 299), (299, 292, 293, 298), (298, 293, 294, 297), (297, 294, 295, 296), (174, 173, 280, 290), (290, 280, 279, 289), (289, 279, 278, 288), (288, 278, 277, 287), (287, 277, 276, 286), (187, 186, 275, 285), (285, 275, 274, 284), (284, 274, 273, 283), (283, 273, 272, 282), (282, 272, 271, 281), (173, 172, 265, 280), (280, 265, 264, 279), (279, 264, 263, 278), (278, 263, 262, 277), (277, 262, 261, 276), (186, 185, 266, 275), (275, 266, 267, 274), (274, 267, 268, 273), (273, 268, 269, 272), (272, 269, 270, 271), (172, 171, 256, 265), (265, 256, 257, 264), (264, 257, 258, 263), (263, 258, 259, 262), (262, 259, 260, 261)])
me_cylinder.use_remesh_preserve_volume = False
me_cylinder.use_remesh_preserve_attributes = False
me_cylinder.use_mirror_vertex_groups = False
me_cylinder.update()
me_cube_001 = bpy.data.meshes.new('Cube.001')
me_cube_001.from_pydata([(-0.8686, -2.086, 13.21), (-0.3897, -2.084, 13.49), (-0.8254, -2.087, 13.13), (-0.3465, -2.085, 13.41), (-1.562, -2.088, 13.49), (-1.083, -2.087, 13.21), (-1.605, -2.089, 13.41), (-1.126, -2.087, 13.13), (-0.8252, -2.086, 13.06), (-0.3463, -2.084, 12.78), (-0.8683, -2.087, 12.99), (-0.3894, -2.085, 12.71), (-1.605, -2.088, 12.78), (-1.126, -2.087, 13.06), (-1.562, -2.089, 12.71), (-1.083, -2.087, 12.99), (-1.019, -2.087, 12.4), (-1.019, -2.087, 12.95), (-0.9326, -2.087, 12.4), (-0.9326, -2.087, 12.95), (-1.019, -2.087, 13.25), (-1.019, -2.087, 13.8), (-0.9326, -2.087, 13.25), (-0.9326, -2.087, 13.8), (-1.537, -2.233, 0.06298), (-1.537, -2.233, 10.85), (-1.537, 0.8565, 0.06298), (-1.537, 0.8565, 10.85), (1.552, -2.233, 0.06298), (1.552, -2.233, 10.85), (1.552, 0.8565, 0.06298), (1.552, 0.8565, 10.85), (-2.914, -2.233, 12.43), (-2.914, 2.233, 12.43), (1.552, -2.233, 12.43), (1.552, 2.233, 12.43), (-2.914, -2.233, 14.7), (-2.914, 2.233, 14.7), (1.552, -2.233, 14.7), (1.552, 2.233, 14.7), (-1.537, -1.082, 0.06298), (-1.537, -1.082, 10.85), (1.552, -1.082, 0.06298), (1.552, -1.082, 10.85), (-2.914, -0.5691, 12.43), (1.552, -0.5691, 12.43), (-2.914, -0.5691, 14.7), (1.552, -0.5691, 14.7), (0.5311, 0.8565, 0.06298), (0.5311, 0.8565, 10.85), (0.5311, -2.233, 0.06298), (0.5311, -2.233, 10.85), (0.0761, 2.233, 12.43), (0.0761, -2.233, 12.43), (0.0761, 2.233, 14.7), (0.0761, -2.233, 14.7), (0.0761, -0.5691, 14.7), (0.5311, -1.082, 0.06298), (-2.914, 2.233, 17.97), (-2.914, -0.5691, 17.97), (0.0761, 2.233, 17.97), (0.0761, -0.5691, 17.97), (-3.377, 2.667, 17.8), (-3.377, -1.003, 17.8), (0.5392, 2.667, 17.8), (0.5392, -1.003, 17.8), (-2.223, 1.585, 19.91), (-2.223, 0.07892, 19.91), (-0.6154, 1.585, 19.91), (-0.6154, 0.07892, 19.91), (-0.2535, -2.233, 12.43), (-1.704, -2.233, 12.43), (-0.2714, -2.233, 12.41), (-0.423, -2.233, 12.29), (-0.5959, -2.233, 12.19), (-0.7835, -2.233, 12.14), (-0.9785, -2.233, 12.12), (-1.174, -2.233, 12.14), (-1.361, -2.233, 12.19), (-1.534, -2.233, 12.29), (-1.686, -2.233, 12.41), (-0.9786, -2.233, 14.12), (-0.7835, -2.233, 14.1), (-0.5959, -2.233, 14.04), (-0.423, -2.233, 13.95), (-0.2715, -2.233, 13.82), (-0.1471, -2.233, 13.67), (-0.05468, -2.233, 13.5), (0.002233, -2.233, 13.31), (0.02145, -2.233, 13.12), (0.002241, -2.233, 12.92), (-0.05465, -2.233, 12.73), (-0.1471, -2.233, 12.56), (-1.81, -2.233, 12.56), (-1.902, -2.233, 12.73), (-1.959, -2.233, 12.92), (-1.979, -2.233, 13.12), (-1.959, -2.233, 13.31), (-1.902, -2.233, 13.5), (-1.81, -2.233, 13.67), (-1.686, -2.233, 13.82), (-1.534, -2.233, 13.95), (-1.361, -2.233, 14.04), (-1.174, -2.233, 14.1), (-0.3892, -2.233, 12.55), (-1.568, -2.233, 12.55), (-0.4037, -2.233, 12.53), (-0.5269, -2.233, 12.43), (-0.6674, -2.233, 12.36), (-0.82, -2.233, 12.31), (-0.9785, -2.233, 12.3), (-1.137, -2.233, 12.31), (-1.29, -2.233, 12.36), (-1.43, -2.233, 12.43), (-1.553, -2.233, 12.53), (-0.9786, -2.233, 13.92), (-0.82, -2.233, 13.91), (-0.6675, -2.233, 13.86), (-0.5269, -2.233, 13.79), (-0.4037, -2.233, 13.68), (-0.3026, -2.233, 13.56), (-0.2275, -2.233, 13.42), (-0.1812, -2.233, 13.27), (-0.1656, -2.233, 13.11), (-0.1812, -2.233, 12.95), (-0.2275, -2.233, 12.8), (-0.3026, -2.233, 12.66), (-1.654, -2.233, 12.66), (-1.73, -2.233, 12.8), (-1.776, -2.233, 12.95), (-1.791, -2.233, 13.11), (-1.776, -2.233, 13.27), (-1.73, -2.233, 13.42), (-1.654, -2.233, 13.56), (-1.553, -2.233, 13.68), (-1.43, -2.233, 13.79), (-1.29, -2.233, 13.86), (-1.137, -2.233, 13.91), (-1.758, -2.266, 12.59), (-1.706, -2.266, 12.63), (-1.787, -2.266, 12.78), (-1.845, -2.266, 12.76), (-0.9786, -2.266, 14.05), (-0.9786, -2.266, 13.99), (-0.8078, -2.266, 13.97), (-0.7956, -2.266, 14.03), (-1.837, -2.266, 12.94), (-1.898, -2.266, 12.93), (-0.6436, -2.266, 13.92), (-0.6197, -2.266, 13.98), (-1.854, -2.266, 13.11), (-1.916, -2.266, 13.11), (-0.4923, -2.266, 13.84), (-0.4576, -2.266, 13.89), (-1.837, -2.266, 13.28), (-1.898, -2.266, 13.3), (-0.3596, -2.266, 13.73), (-0.3155, -2.266, 13.78), (-0.2987, -2.266, 12.47), (-0.344, -2.266, 12.51), (-0.3596, -2.266, 12.49), (-0.3155, -2.266, 12.45), (-1.787, -2.266, 13.45), (-1.845, -2.266, 13.47), (-0.2508, -2.266, 13.6), (-0.1989, -2.266, 13.64), (-0.4923, -2.266, 12.38), (-0.4576, -2.266, 12.33), (-1.706, -2.266, 13.6), (-1.758, -2.266, 13.64), (-0.1699, -2.266, 13.45), (-0.1123, -2.266, 13.47), (-0.6436, -2.266, 12.3), (-0.6197, -2.266, 12.25), (-1.597, -2.266, 13.73), (-1.642, -2.266, 13.78), (-0.1201, -2.266, 13.28), (-0.05893, -2.266, 13.3), (-0.8078, -2.266, 12.25), (-0.7956, -2.266, 12.19), (-1.465, -2.266, 13.84), (-1.499, -2.266, 13.89), (-0.1033, -2.266, 13.11), (-0.04091, -2.266, 13.11), (-0.9785, -2.266, 12.24), (-0.9785, -2.266, 12.18), (-1.314, -2.266, 13.92), (-1.337, -2.266, 13.98), (-0.1201, -2.266, 12.94), (-0.05892, -2.266, 12.93), (-1.149, -2.266, 12.25), (-1.161, -2.266, 12.19), (-1.149, -2.266, 13.97), (-1.161, -2.266, 14.03), (-0.1699, -2.266, 12.78), (-0.1123, -2.266, 12.76), (-1.313, -2.266, 12.3), (-1.337, -2.266, 12.25), (-0.2508, -2.266, 12.63), (-0.1989, -2.266, 12.59), (-1.465, -2.266, 12.38), (-1.499, -2.266, 12.33), (-1.597, -2.266, 12.49), (-1.642, -2.266, 12.45), (-1.658, -2.266, 12.47), (-1.613, -2.266, 12.51), (-0.3892, -2.041, 12.55), (-1.568, -2.041, 12.55), (-0.5512, -2.041, 12.68), (-0.6428, -2.041, 12.61), (-0.7472, -2.041, 12.55), (-0.8606, -2.041, 12.52), (-0.9785, -2.041, 12.5), (-1.096, -2.041, 12.52), (-1.21, -2.041, 12.55), (-1.314, -2.041, 12.61), (-1.406, -2.041, 12.68), (-0.9786, -2.041, 13.71), (-0.8606, -2.041, 13.7), (-0.7472, -2.041, 13.67), (-0.6427, -2.041, 13.61), (-0.5512, -2.041, 13.54), (-0.476, -2.041, 13.44), (-0.4201, -2.041, 13.34), (-0.3857, -2.041, 13.23), (-0.3741, -2.041, 13.11), (-0.3857, -2.041, 12.99), (-0.4201, -2.041, 12.88), (-1.481, -2.041, 12.77), (-1.537, -2.041, 12.88), (-1.571, -2.041, 12.99), (-1.583, -2.041, 13.11), (-1.571, -2.041, 13.23), (-1.537, -2.041, 13.34), (-1.481, -2.041, 13.44), (-1.406, -2.041, 13.54), (-1.314, -2.041, 13.61), (-1.21, -2.041, 13.67), (-1.096, -2.041, 13.7), (-0.4392, -2.083, 12.59), (-0.4037, -2.041, 12.53), (-0.5269, -2.041, 12.43), (-0.6674, -2.041, 12.36), (-0.82, -2.041, 12.31), (-0.9785, -2.041, 12.3), (-1.137, -2.041, 12.31), (-1.29, -2.041, 12.36), (-1.43, -2.041, 12.43), (-1.553, -2.041, 12.53), (-1.518, -2.083, 12.59), (-0.9786, -2.041, 13.92), (-0.82, -2.041, 13.91), (-0.6675, -2.041, 13.86), (-0.5269, -2.041, 13.79), (-0.4037, -2.041, 13.68), (-0.3026, -2.041, 13.56), (-0.2275, -2.041, 13.42), (-0.1812, -2.041, 13.27), (-0.1656, -2.041, 13.11), (-0.1812, -2.041, 12.95), (-0.2275, -2.041, 12.8), (-0.3026, -2.041, 12.66), (-1.654, -2.041, 12.66), (-1.73, -2.041, 12.8), (-1.776, -2.041, 12.95), (-1.791, -2.041, 13.11), (-1.776, -2.041, 13.27), (-1.73, -2.041, 13.42), (-1.654, -2.041, 13.56), (-1.553, -2.041, 13.68), (-1.43, -2.041, 13.79), (-1.29, -2.041, 13.86), (-1.137, -2.041, 13.91), (-0.4893, -2.083, 12.63), (-0.4497, -2.083, 12.58), (-0.5631, -2.083, 12.49), (-0.6924, -2.083, 12.42), (-0.8327, -2.083, 12.38), (-0.9785, -2.083, 12.36), (-1.124, -2.083, 12.38), (-1.265, -2.083, 12.42), (-1.394, -2.083, 12.49), (-1.507, -2.083, 12.58), (-1.468, -2.083, 12.63), (-0.9786, -2.083, 13.86), (-0.8326, -2.083, 13.84), (-0.6924, -2.083, 13.8), (-0.5631, -2.083, 13.73), (-0.4498, -2.083, 13.64), (-0.3567, -2.083, 13.52), (-0.2876, -2.083, 13.4), (-0.2451, -2.083, 13.26), (-0.2307, -2.083, 13.11), (-0.2451, -2.083, 12.96), (-0.2876, -2.083, 12.82), (-0.3567, -2.083, 12.69), (-1.6, -2.083, 12.69), (-1.669, -2.083, 12.82), (-1.712, -2.083, 12.96), (-1.726, -2.083, 13.11), (-1.712, -2.083, 13.26), (-1.669, -2.083, 13.4), (-1.6, -2.083, 13.52), (-1.507, -2.083, 13.64), (-1.394, -2.083, 13.73), (-1.265, -2.083, 13.8), (-1.124, -2.083, 13.84), (-0.5496, -2.041, 12.68), (-0.4957, -2.083, 12.63), (-0.5992, -2.083, 12.54), (-0.7172, -2.083, 12.48), (-0.8454, -2.083, 12.44), (-1.112, -2.083, 12.44), (-1.24, -2.083, 12.48), (-1.358, -2.083, 12.54), (-1.461, -2.083, 12.63), (-1.407, -2.041, 12.68), (-0.8453, -2.083, 13.78), (-0.7173, -2.083, 13.74), (-0.5992, -2.083, 13.68), (-0.4957, -2.083, 13.59), (-0.4108, -2.083, 13.49), (-0.3477, -2.083, 13.37), (-0.3089, -2.083, 13.24), (-0.2958, -2.083, 13.11), (-0.3089, -2.083, 12.98), (-0.3477, -2.083, 12.85), (-1.609, -2.083, 12.85), (-1.648, -2.083, 12.98), (-1.661, -2.083, 13.11), (-1.648, -2.083, 13.24), (-1.609, -2.083, 13.37), (-1.546, -2.083, 13.49), (-1.461, -2.083, 13.59), (-1.358, -2.083, 13.68), (-1.24, -2.083, 13.74), (-1.112, -2.083, 13.78), (-0.8207, -2.041, 12.94), (-0.8545, -2.041, 12.91), (-0.8931, -2.041, 12.89), (-0.935, -2.041, 12.87), (-0.9785, -2.041, 12.87), (-1.022, -2.041, 12.87), (-1.064, -2.041, 12.89), (-1.103, -2.041, 12.91), (-0.8794, -2.082, 12.94), (-0.9786, -2.041, 13.32), (-0.935, -2.041, 13.31), (-0.8931, -2.041, 13.3), (-0.8545, -2.041, 13.28), (-0.8207, -2.041, 13.25), (-0.7596, -2.041, 13.14), (-0.7553, -2.041, 13.09), (-0.7596, -2.041, 13.05), (-1.164, -2.041, 12.97), (-1.185, -2.041, 13.01), (-1.197, -2.041, 13.05), (-1.202, -2.041, 13.09), (-1.197, -2.041, 13.14), (-1.185, -2.041, 13.18), (-1.164, -2.041, 13.22), (-1.136, -2.041, 13.25), (-1.103, -2.041, 13.28), (-1.064, -2.041, 13.3), (-1.022, -2.041, 13.31), (-0.8523, -2.082, 12.97), (-1.137, -2.041, 12.94), (-0.9102, -2.082, 12.93), (-0.9437, -2.082, 12.92), (-0.9785, -2.082, 12.91), (-1.013, -2.082, 12.92), (-1.047, -2.082, 12.93), (-1.078, -2.082, 12.94), (-0.9786, -2.082, 13.27), (-0.9437, -2.082, 13.27), (-0.9102, -2.082, 13.26), (-0.8794, -2.082, 13.24), (-0.8523, -2.082, 13.22), (-0.8034, -2.082, 13.13), (-0.8, -2.082, 13.09), (-0.8034, -2.082, 13.06), (-1.154, -2.082, 13.06), (-1.157, -2.082, 13.09), (-1.154, -2.082, 13.13), (-1.078, -2.082, 13.24), (-1.047, -2.082, 13.26), (-1.013, -2.082, 13.27), (-1.105, -2.082, 12.97), (-0.9056, -2.082, 12.98), (-0.8857, -2.082, 13.0), (-0.9283, -2.082, 12.97), (-0.9529, -2.082, 12.96), (-0.9786, -2.082, 12.96), (-1.004, -2.082, 12.96), (-1.029, -2.082, 12.97), (-1.052, -2.082, 12.98), (-0.9786, -2.082, 13.22), (-0.9529, -2.082, 13.22), (-0.9283, -2.082, 13.21), (-0.9056, -2.082, 13.2), (-0.8857, -2.082, 13.19), (-0.8693, -2.082, 13.17), (-0.8572, -2.082, 13.14), (-0.8497, -2.082, 13.12), (-0.8472, -2.082, 13.09), (-0.8497, -2.082, 13.07), (-0.8572, -2.082, 13.04), (-0.8693, -2.082, 13.02), (-1.088, -2.082, 13.02), (-1.1, -2.082, 13.04), (-1.107, -2.082, 13.07), (-1.11, -2.082, 13.09), (-1.107, -2.082, 13.12), (-1.1, -2.082, 13.14), (-1.088, -2.082, 13.17), (-1.071, -2.082, 13.19), (-1.052, -2.082, 13.2), (-1.029, -2.082, 13.21), (-1.004, -2.082, 13.22), (-1.072, -2.082, 13.0), (-0.9297, -2.041, 13.02), (-0.9164, -2.041, 13.03), (-0.9449, -2.041, 13.01), (-0.9614, -2.041, 13.01), (-0.9786, -2.041, 13.01), (-0.9957, -2.041, 13.01), (-1.012, -2.041, 13.01), (-1.027, -2.041, 13.02), (-0.9786, -2.041, 13.18), (-0.9614, -2.041, 13.18), (-0.9449, -2.041, 13.17), (-0.9297, -2.041, 13.17), (-0.9164, -2.041, 13.16), (-0.9055, -2.041, 13.14), (-0.8974, -2.041, 13.13), (-0.8924, -2.041, 13.11), (-0.8907, -2.041, 13.09), (-0.8924, -2.041, 13.08), (-0.8974, -2.041, 13.06), (-0.9055, -2.041, 13.04), (-1.052, -2.041, 13.04), (-1.06, -2.041, 13.06), (-1.065, -2.041, 13.08), (-1.066, -2.041, 13.09), (-1.065, -2.041, 13.11), (-1.06, -2.041, 13.13), (-1.052, -2.041, 13.14), (-1.041, -2.041, 13.16), (-1.027, -2.041, 13.17), (-1.012, -2.041, 13.17), (-0.9957, -2.041, 13.18), (-1.041, -2.041, 13.03), (-0.3868, -2.083, 12.71), (-0.3894, -2.083, 12.71), (-0.3463, -2.083, 12.78), (-1.019, -2.041, 12.87), (-0.9785, -2.041, 12.65), (-1.019, -2.041, 12.85), (-1.002, -2.041, 12.51), (-1.019, -2.041, 12.51), (-0.9326, -2.082, 12.95), (-0.9497, -2.082, 12.95), (-0.9786, -2.082, 12.95), (-1.007, -2.082, 12.95), (-1.019, -2.082, 12.95), (-0.9326, -2.083, 12.4), (-0.9785, -2.083, 12.4), (-1.019, -2.083, 12.4), (-0.9326, -2.082, 12.92), (-0.9326, -2.041, 12.88), (-0.9326, -2.041, 12.51), (-0.9326, -2.041, 12.86), (-0.9326, -2.083, 12.43), (-1.019, -2.083, 12.43), (-1.019, -2.082, 12.92), (-1.019, -2.056, 12.89), (-1.566, -2.083, 12.72), (-1.562, -2.083, 12.71), (-1.605, -2.083, 12.78), (-0.8471, -2.082, 12.97), (-0.8684, -2.082, 12.99), (-0.8084, -2.041, 12.95), (-0.4841, -2.041, 12.76), (-0.4154, -2.083, 12.72), (-1.093, -2.082, 12.98), (-1.083, -2.082, 12.99), (-1.108, -2.082, 12.97), (-1.184, -2.042, 13.01), (-1.163, -2.042, 12.97), (-1.146, -2.042, 12.95), (-1.474, -2.043, 12.76), (-1.484, -2.043, 12.77), (-1.54, -2.083, 12.72), (-1.189, -2.042, 13.02), (-1.516, -2.043, 12.83), (-0.4412, -2.041, 12.84), (-0.669, -2.041, 12.97), (-0.7668, -2.041, 13.03), (-0.8062, -2.082, 13.05), (-0.8252, -2.082, 13.06), (-0.3735, -2.083, 12.8), (-0.8394, -2.082, 13.04), (-0.8542, -2.082, 13.01), (-1.085, -2.082, 12.99), (-1.113, -2.082, 13.04), (-1.099, -2.082, 13.01), (-1.582, -2.083, 12.8), (-0.8358, -2.082, 13.15), (-0.8509, -2.082, 13.18), (-0.8254, -2.082, 13.13), (-0.8685, -2.082, 13.21), (-0.8664, -2.082, 13.21), (-1.102, -2.082, 13.18), (-1.117, -2.082, 13.15), (-1.126, -2.082, 13.13), (-1.083, -2.082, 13.21), (-1.087, -2.082, 13.2), (-1.126, -2.082, 13.06), (-1.15, -2.082, 13.05), (-0.4314, -2.041, 13.36), (-0.6529, -2.041, 13.23), (-0.7687, -2.041, 13.17), (-0.8083, -2.082, 13.14), (-0.9482, -2.082, 13.25), (-0.9786, -2.082, 13.25), (-1.009, -2.082, 13.25), (-1.019, -2.082, 13.25), (-0.9326, -2.082, 13.25), (-1.528, -2.043, 13.37), (-1.164, -2.042, 13.22), (-1.184, -2.042, 13.18), (-1.187, -2.042, 13.17), (-1.605, -2.083, 13.41), (-1.592, -2.083, 13.4), (-1.148, -2.082, 13.15), (-0.3465, -2.083, 13.41), (-0.364, -2.083, 13.4), (-1.486, -2.043, 13.44), (-1.103, -2.082, 13.22), (-1.11, -2.076, 13.22), (-1.143, -2.042, 13.24), (-1.562, -2.083, 13.49), (-0.3897, -2.083, 13.49), (-0.4047, -2.083, 13.48), (-0.4721, -2.041, 13.44), (-0.5436, -2.041, 13.4), (-0.8125, -2.041, 13.24), (-0.8517, -2.082, 13.22), (-0.8547, -2.082, 13.22), (-0.9326, -2.041, 13.32), (-0.9326, -2.041, 13.32), (-0.9326, -2.041, 13.71), (-0.9326, -2.041, 13.31), (-0.9326, -2.082, 13.27), (-0.998, -2.041, 13.38), (-1.551, -2.083, 13.48), (-1.019, -2.083, 13.8), (-1.019, -2.083, 13.79), (-0.9326, -2.083, 13.8), (-0.9326, -2.083, 13.79), (-1.019, -2.041, 13.71), (-1.019, -2.041, 13.31), (-1.019, -2.056, 13.3), (-1.019, -2.082, 13.27), (-0.9786, -2.083, 13.8), (-0.9464, -2.041, 13.71), (-0.9326, -2.041, 12.88), (-0.9443, -2.041, 12.87), (-0.9326, -2.041, 13.32), (-1.019, -2.041, 12.87), (-0.9326, -2.041, 13.31), (-1.019, -2.041, 13.71), (-1.008, -2.041, 13.31), (-0.9785, -2.041, 12.65), (-0.9326, -2.041, 12.51), (-1.002, -2.041, 12.51)], [(457, 458), (212, 456), (347, 549), (346, 554), (347, 550), (561, 346), (549, 346)], [(0, 1, 542, 543, 544, 545, 546, 547, 548, 510), (2, 3, 1, 0), (4, 5, 515, 538, 539, 540, 537, 555, 541), (6, 7, 5, 4), (8, 9, 454, 500, 495, 496, 497, 498, 499), (10, 11, 9, 8), (12, 13, 517, 518, 493, 494, 506, 478), (14, 15, 13, 12), (16, 17, 464, 474, 475, 455, 457, 459, 473, 467), (18, 19, 17, 16), (20, 21, 556, 557, 560, 561, 562, 563, 526), (22, 23, 21, 20), (40, 41, 27, 26), (48, 49, 31, 30), (42, 43, 29, 28), (50, 51, 25, 24), (57, 42, 28, 50), (41, 25, 32, 44), (52, 33, 37, 54), (51, 29, 34, 53), (49, 27, 33, 52), (43, 31, 35, 45), (56, 46, 36, 55), (45, 35, 39, 47), (44, 32, 36, 46), (53, 34, 38, 55), (33, 44, 46, 37), (34, 45, 47, 38), (56, 54, 60, 61), (29, 43, 45, 34), (27, 41, 44, 33), (48, 30, 42, 57), (30, 31, 43, 42), (24, 25, 41, 40), (26, 48, 57, 40), (39, 54, 56, 47), (32, 71, 93, 94, 95, 96, 97, 98, 99, 100, 101, 102, 103, 81, 82, 83, 84, 85, 86, 87, 88, 89, 90, 91, 92, 70, 53, 55, 36), (47, 56, 55, 38), (31, 49, 52, 35), (25, 51, 53, 70, 72, 73, 74, 75, 76, 77, 78, 79, 80, 71, 32), (35, 52, 54, 39), (40, 57, 50, 24), (28, 29, 51, 50), (26, 27, 49, 48), (59, 61, 65, 63), (37, 46, 59, 58), (46, 56, 61, 59), (54, 37, 58, 60), (65, 64, 68, 69), (58, 59, 63, 62), (61, 60, 64, 65), (60, 58, 62, 64), (68, 66, 67, 69), (64, 62, 66, 68), (63, 65, 69, 67), (62, 63, 67, 66), (133, 132, 267, 268), (144, 143, 115, 116), (140, 139, 127, 128), (107, 106, 240, 241), (146, 140, 128, 129), (148, 144, 116, 117), (150, 146, 129, 130), (152, 148, 117, 118), (154, 150, 130, 131), (156, 152, 118, 119), (160, 159, 104, 106), (162, 154, 131, 132), (164, 156, 119, 120), (166, 160, 106, 107), (168, 162, 132, 133), (170, 164, 120, 121), (172, 166, 107, 108), (174, 168, 133, 134), (176, 170, 121, 122), (178, 172, 108, 109), (180, 174, 134, 135), (182, 176, 122, 123), (184, 178, 109, 110), (186, 180, 135, 136), (188, 182, 123, 124), (190, 184, 110, 111), (192, 186, 136, 137), (194, 188, 124, 125), (196, 190, 111, 112), (143, 192, 137, 115), (198, 194, 125, 126), (200, 196, 112, 113), (159, 198, 126, 104), (202, 200, 113, 114), (139, 205, 105, 127), (205, 202, 114, 105), (71, 80, 203, 204), (204, 203, 202, 205), (93, 71, 204, 138), (138, 204, 205, 139), (80, 79, 201, 203), (203, 201, 200, 202), (70, 92, 199, 158), (158, 199, 198, 159), (79, 78, 197, 201), (201, 197, 196, 200), (92, 91, 195, 199), (199, 195, 194, 198), (81, 103, 193, 142), (142, 193, 192, 143), (78, 77, 191, 197), (197, 191, 190, 196), (91, 90, 189, 195), (195, 189, 188, 194), (103, 102, 187, 193), (193, 187, 186, 192), (77, 76, 185, 191), (191, 185, 184, 190), (90, 89, 183, 189), (189, 183, 182, 188), (102, 101, 181, 187), (187, 181, 180, 186), (76, 75, 179, 185), (185, 179, 178, 184), (89, 88, 177, 183), (183, 177, 176, 182), (101, 100, 175, 181), (181, 175, 174, 180), (75, 74, 173, 179), (179, 173, 172, 178), (88, 87, 171, 177), (177, 171, 170, 176), (100, 99, 169, 175), (175, 169, 168, 174), (74, 73, 167, 173), (173, 167, 166, 172), (87, 86, 165, 171), (171, 165, 164, 170), (99, 98, 163, 169), (169, 163, 162, 168), (73, 72, 161, 167), (167, 161, 160, 166), (86, 85, 157, 165), (165, 157, 156, 164), (98, 97, 155, 163), (163, 155, 154, 162), (72, 70, 158, 161), (161, 158, 159, 160), (85, 84, 153, 157), (157, 153, 152, 156), (97, 96, 151, 155), (155, 151, 150, 154), (84, 83, 149, 153), (153, 149, 148, 152), (96, 95, 147, 151), (151, 147, 146, 150), (83, 82, 145, 149), (149, 145, 144, 148), (95, 94, 141, 147), (147, 141, 140, 146), (94, 93, 138, 141), (141, 138, 139, 140), (82, 81, 142, 145), (145, 142, 143, 144), (121, 120, 255, 256), (108, 107, 241, 242), (134, 133, 268, 269), (122, 121, 256, 257), (109, 108, 242, 243), (135, 134, 269, 270), (123, 122, 257, 258), (110, 109, 243, 244), (136, 135, 270, 271), (124, 123, 258, 259), (111, 110, 244, 245), (137, 136, 271, 272), (125, 124, 259, 260), (112, 111, 245, 246), (115, 137, 272, 250), (126, 125, 260, 261), (113, 112, 246, 247), (104, 126, 261, 206), (114, 113, 247, 248), (127, 105, 207, 262), (105, 114, 248, 207), (128, 127, 262, 263), (116, 115, 250, 251), (129, 128, 263, 264), (117, 116, 251, 252), (130, 129, 264, 265), (118, 117, 252, 253), (131, 130, 265, 266), (119, 118, 253, 254), (106, 104, 206, 240), (132, 131, 266, 267), (120, 119, 254, 255), (239, 274, 240, 206), (274, 275, 241, 240), (275, 276, 242, 241), (276, 277, 243, 242), (277, 278, 244, 243), (278, 279, 245, 244), (279, 280, 246, 245), (280, 281, 247, 246), (281, 282, 248, 247), (282, 249, 207, 248), (284, 285, 251, 250), (285, 286, 252, 251), (286, 287, 253, 252), (287, 288, 254, 253), (288, 289, 255, 254), (289, 290, 256, 255), (290, 291, 257, 256), (291, 292, 258, 257), (292, 293, 259, 258), (293, 294, 260, 259), (294, 295, 261, 260), (295, 239, 206, 261), (249, 296, 262, 207), (296, 297, 263, 262), (297, 298, 264, 263), (298, 299, 265, 264), (299, 300, 266, 265), (300, 301, 267, 266), (301, 302, 268, 267), (302, 303, 269, 268), (303, 304, 270, 269), (304, 305, 271, 270), (305, 306, 272, 271), (306, 284, 250, 272), (273, 308, 274, 239), (308, 309, 275, 274), (309, 310, 276, 275), (310, 311, 277, 276), (311, 472, 465, 466, 278, 277), (312, 313, 280, 279), (313, 314, 281, 280), (314, 315, 282, 281), (315, 283, 249, 282), (317, 318, 286, 285), (318, 319, 287, 286), (319, 320, 288, 287), (320, 321, 289, 288), (321, 543, 542, 535, 536, 322, 290, 289), (322, 323, 291, 290), (323, 324, 292, 291), (324, 325, 293, 292), (325, 326, 294, 293), (326, 500, 454, 452, 295, 294), (283, 492, 477, 476, 296, 249), (327, 328, 298, 297), (328, 329, 299, 298), (329, 330, 300, 299), (330, 331, 301, 300), (331, 533, 532, 541, 555, 332, 302, 301), (332, 333, 303, 302), (333, 334, 304, 303), (334, 335, 305, 304), (335, 336, 306, 305), (336, 557, 556, 564, 284, 306), (307, 208, 308, 273), (208, 209, 309, 308), (209, 210, 310, 309), (210, 211, 311, 310), (211, 574, 212, 470, 472, 311), (212, 575, 213, 312, 473, 459, 458), (213, 214, 313, 312), (214, 215, 314, 313), (215, 216, 315, 314), (216, 316, 283, 315), (218, 219, 318, 317), (219, 220, 319, 318), (220, 221, 320, 319), (221, 222, 321, 320), (222, 544, 543, 321), (223, 224, 323, 322), (224, 225, 324, 323), (225, 226, 325, 324), (226, 227, 326, 325), (227, 495, 500, 326), (316, 228, 491, 490, 492, 283), (228, 229, 327, 506, 494, 491), (229, 230, 328, 327), (230, 231, 329, 328), (231, 232, 330, 329), (232, 233, 331, 330), (233, 234, 332, 555, 537, 528, 533, 331), (234, 235, 333, 332), (235, 236, 334, 333), (236, 237, 335, 334), (237, 238, 336, 335), (238, 571, 217, 560, 557, 336), (222, 221, 350, 546, 545), (209, 208, 337, 338), (234, 233, 359, 360), (223, 519, 520), (210, 209, 338, 339), (235, 234, 360, 361), (224, 223, 520, 521, 351), (211, 210, 339, 566, 340, 469, 471), (236, 235, 361, 362), (225, 224, 351, 352), (212, 574, 211, 471, 340, 567, 341, 573), (237, 236, 362, 363), (226, 225, 352, 353), (213, 575, 212, 573, 341, 569, 342), (238, 237, 363, 364), (227, 226, 353, 497, 496), (214, 213, 342, 343), (217, 571, 238, 364, 561, 572, 346), (215, 214, 343, 344), (307, 482, 481, 337), (216, 215, 344, 366), (228, 316, 366, 354), (316, 216, 366), (229, 228, 354, 355), (218, 565, 217, 346, 347, 568), (230, 229, 355, 356), (219, 218, 568, 347, 570, 348), (231, 230, 356, 357), (220, 219, 348, 349), (232, 231, 357, 358), (221, 220, 349, 350), (208, 307, 337), (233, 232, 358, 359), (350, 349, 376, 377), (359, 358, 383, 534, 531, 530), (366, 344, 372, 387), (338, 337, 365, 345), (360, 359, 530, 529), (337, 481, 479, 365), (339, 338, 345, 367), (361, 360, 529, 540, 539), (351, 521, 522, 378), (340, 469, 468, 368), (362, 361, 539, 538, 384), (352, 351, 378, 379), (341, 567, 340, 368, 369), (363, 362, 384, 385), (353, 352, 379, 380), (342, 569, 341, 455, 475), (364, 363, 385, 563, 562), (343, 342, 475, 474, 371), (346, 572, 561, 364, 562, 386, 373), (344, 343, 371, 372), (354, 366, 387, 486, 489, 488), (355, 354, 488, 487), (347, 346, 373, 374), (356, 355, 487, 493, 518, 381), (348, 570, 347, 552, 553, 375), (357, 356, 381, 382), (349, 348, 375, 376), (358, 357, 382, 383), (379, 378, 403, 404), (371, 474, 464, 463, 393, 394), (386, 563, 526, 525), (380, 379, 404, 405), (373, 386, 525, 524), (387, 372, 395, 419, 503, 485, 484), (365, 479, 480, 502, 407, 389), (367, 345, 388, 390), (345, 365, 389, 388), (372, 371, 394, 395), (381, 518, 517, 504, 409, 410), (374, 373, 524, 523), (382, 381, 410, 411), (375, 553, 527, 523, 397, 398), (383, 382, 411, 412), (368, 468, 460, 461), (376, 375, 398, 399), (370, 369, 462, 463), (377, 376, 399, 400, 511, 510, 548), (369, 368, 461, 462), (384, 538, 515, 516, 415, 416), (378, 522, 509, 507, 402, 403), (385, 384, 416, 417), (407, 406, 438, 439), (390, 388, 420, 422), (389, 407, 439, 421), (408, 419, 451, 440), (388, 389, 421, 420), (409, 408, 440, 441), (395, 394, 426, 427), (410, 409, 441, 442), (397, 396, 428, 429), (411, 410, 442, 443), (398, 397, 429, 430), (412, 411, 443, 444), (399, 398, 430, 431), (413, 412, 444, 445), (400, 399, 431, 432), (414, 413, 445, 446), (401, 400, 432, 433), (415, 414, 446, 447), (402, 401, 433, 434), (416, 415, 447, 448), (403, 402, 434, 435), (394, 393, 425, 426), (417, 416, 448, 449), (404, 403, 435, 436), (393, 392, 424, 425), (418, 417, 449, 450), (405, 404, 436, 437), (392, 391, 423, 424), (396, 418, 450, 428), (406, 405, 437, 438), (391, 390, 422, 423), (419, 395, 427, 451), (474, 475, 370), (467, 466, 465, 18, 16), (516, 512, 414, 415), (462, 461, 391, 392), (480, 479, 481, 482, 483, 453, 11, 10), (463, 462, 392, 393), (535, 542, 1, 3), (465, 472, 470, 471, 469, 468, 460, 19, 18), (475, 455, 341, 369, 370), (471, 469, 340), (504, 505, 408, 409), (502, 501, 406, 407), (485, 503, 505, 504, 517, 13, 15), (478, 476, 477, 14, 12), (507, 508, 401, 402), (545, 544, 222), (513, 514, 534, 383, 412, 413), (558, 564, 556, 21, 23), (510, 511, 508, 507, 509, 2, 0), (509, 522, 521, 520, 519, 536, 535, 3, 2), (453, 452, 454, 9, 11), (564, 558, 559, 317, 285, 284), (505, 503, 419, 408), (484, 486, 387), (526, 525, 524, 523, 527, 22, 20), (501, 499, 498, 380, 405, 406), (463, 464, 474, 370), (536, 519, 223, 322), (525, 526, 563, 385, 417, 418), (562, 563, 386), (452, 453, 483, 273, 239, 295), (461, 460, 468, 367, 390, 391), (547, 546, 350, 377), (496, 495, 227), (512, 513, 413, 414), (490, 491, 494, 493, 487, 488, 489), (499, 501, 502, 480, 10, 8), (508, 511, 400, 401), (548, 547, 377), (524, 525, 418, 396), (468, 469, 340, 566, 339, 367), (514, 513, 512, 516, 515, 5, 7), (528, 537, 540, 529, 530, 531), (553, 552, 347, 374), (523, 524, 396, 397), (460, 461, 462, 463, 464, 17, 19), (466, 467, 473, 312, 279, 278), (541, 532, 6, 4), (523, 527, 553, 374), (527, 553, 552, 550, 549, 551, 559, 558, 23, 22), (498, 497, 353, 380), (477, 492, 490, 489, 486, 484, 485, 15, 14), (483, 482, 307, 273), (559, 551, 217, 565, 218, 317), (532, 533, 528, 531, 534, 514, 7, 6), (476, 478, 506, 327, 297, 296)])
me_cube_001.use_remesh_preserve_volume = False
me_cube_001.use_remesh_preserve_attributes = False
me_cube_001.use_mirror_vertex_groups = False
me_cube_001.update()

# ---- objects
ob_cube_003 = bpy.data.objects.new('Cube.003', me_cube_012)
ob_cube_006 = bpy.data.objects.new('Cube.006', me_cube_008)
ob_cube_001 = bpy.data.objects.new('Cube.001', me_cube)
ob_cylinder_001 = bpy.data.objects.new('Cylinder.001', me_cylinder_001)
ob_cylinder = bpy.data.objects.new('Cylinder', me_cylinder)
ob_cube = bpy.data.objects.new('Cube', me_cube_001)

# ---- transforms, parenting, visibility, modifiers, constraints
ob_cube_003.location = (-1.98, -0.7725, 7.676)
ob_cube_003.rotation_euler = (0.0, -0.0, -1.571)
ob_cube_003.scale = (0.7291, 0.3911, 0.7291)
ob_cube_003.lineart.crease_threshold = 0.0
ob_cube_006.location = (-0.6075, -2.063, 13.31)
ob_cube_006.rotation_euler = (-0.01912, 1.047, -0.01912)
ob_cube_006.scale = (0.04316, 0.02257, 0.2765)
ob_cube_006.lineart.crease_threshold = 0.0
ob_cube_001.location = (-1.493, -0.9761, 16.63)
ob_cube_001.scale = (0.7586, 0.407, 0.7586)
ob_cube_001.lineart.crease_threshold = 0.0
ob_cylinder_001.location = (-2.993, 2.407, 17.18)
ob_cylinder_001.rotation_euler = (0.0, -0.0, -0.1841)
ob_cylinder_001.scale = (0.7013, 0.7013, 0.7013)
ob_cylinder_001.lineart.crease_threshold = 0.0
ob_cylinder.location = (1.597, -2.217, 8.943)
ob_cylinder.scale = (0.7013, 0.7013, 0.7013)
ob_cylinder.lineart.crease_threshold = 0.0
ob_cube.location = (0.0, 0.0, 0.0)
ob_cube.lineart.crease_threshold = 0.0

# ---- collection membership
col_collection_1.objects.link(ob_cube_003)
col_collection_1.objects.link(ob_cube_006)
col_collection_1.objects.link(ob_cube_001)
col_collection_1.objects.link(ob_cylinder_001)
col_collection_1.objects.link(ob_cylinder)
col_collection_1.objects.link(ob_cube)

# ---- scene / render settings (as saved in the file)
scene.frame_start = 1; scene.frame_end = 250; scene.frame_set(24)
scene.render.engine = 'BLENDER_EEVEE_NEXT'
scene.render.resolution_percentage = 50
scene.render.dither_intensity = 0.0
scene.cycles.use_denoising = False
scene.cycles.samples = 128
scene.cycles.sampling_pattern = 'TABULATED_SOBOL'
scene.cycles.use_adaptive_sampling = False
scene.cycles.use_light_tree = False
scene.cycles.blur_glossy = 0.0
scene.cycles.sample_clamp_indirect = 0.0
scene.view_settings.view_transform = 'Standard'
bpy.context.view_layer.update()

# ---- added for rendering (the .blend has no active camera and no usable light): camera, sun
cam_auto = bpy.data.cameras.new('AutoCamera')
cam_auto.lens = 50.0
cam_auto.sensor_width = 36.0
cam_auto.clip_end = 1000.0
ob_auto_camera = bpy.data.objects.new('AutoCamera', cam_auto)
scene.collection.objects.link(ob_auto_camera)
ob_auto_camera.location = (19.7725, -24.4938, 26.4754)
ob_auto_camera.rotation_euler = (1.09748, -7.21219e-08, 0.694738)
scene.camera = ob_auto_camera
light_auto_sun = bpy.data.lights.new('AutoSun', 'SUN')
light_auto_sun.energy = 3.0
light_auto_sun.angle = 0.0523599
ob_auto_sun = bpy.data.objects.new('AutoSun', light_auto_sun)
scene.collection.objects.link(ob_auto_sun)
ob_auto_sun.rotation_euler = (0.872665, 0.174533, 0.523599)
bpy.context.view_layer.update()
